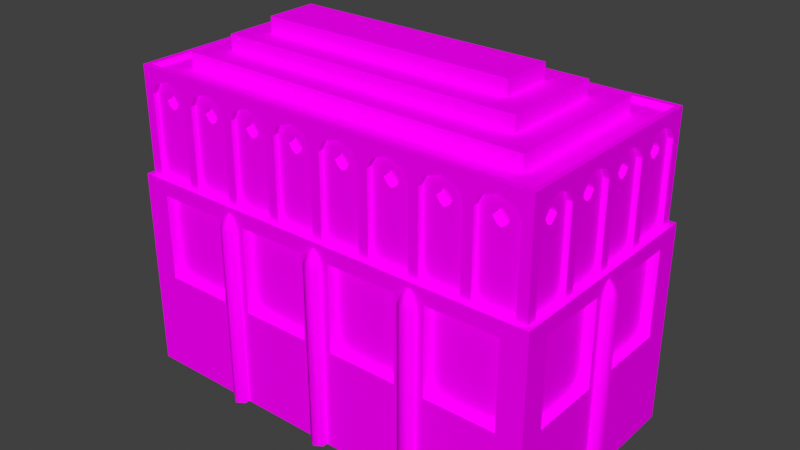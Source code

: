 # Source: mm_ex_c_b0.blend  (saved by Blender 3.6.11; exported with 4.5.12 LTS)
import bpy
from mathutils import Matrix  # noqa: F401  (used for matrix-valued properties, if any)

bpy.ops.wm.read_factory_settings(use_empty=True)
scene = bpy.context.scene
scene.name = 'Scene'

# ---- collections
col_collection = bpy.data.collections.new('Collection'); scene.collection.children.link(col_collection)

# ---- images (referenced by path relative to the original .blend; pixels are not part of the script)
import os
ASSET_DIR = os.environ.get("B2B_ASSET_DIR", "")  # directory of the original .blend (textures are referenced by path, not embedded)
HERE = os.path.dirname(os.path.abspath(__file__))  # packed textures are extracted next to this script under _unpacked/

def load_image(name, relpath, width, height, colorspace="sRGB"):
    """Load a texture the original file referenced (path relative to the .blend, or extracted next to this script)."""
    p = next((c for c in (os.path.join(HERE, relpath), os.path.join(ASSET_DIR, relpath)) if relpath and os.path.exists(c)), "")
    if p:
        img = bpy.data.images.load(p, check_existing=True)
        img.name = name
    else:  # same state as the original file: an image datablock whose file is absent (Cycles renders it pink)
        img = bpy.data.images.new(name, width, height)
        img.source = "FILE"
        img.filepath = "//" + (relpath or name)
    img.colorspace_settings.name = colorspace
    return img
img_tx_redoran_marble_white_dds = load_image('tx_redoran_marble_white.dds', 'tx_redoran_marble_white.dds', 1024, 1024, 'sRGB')
img_tx_a_glass_h00_dds = load_image('tx_a_glass_h00.dds', 'tx_glass_obsidian.dds', 1024, 1024, 'sRGB')
img_tx_s_forgebase_dds = load_image('tx_s_forgebase.dds', 'tx_s_forgebase.dds', 1024, 1024, 'sRGB')

# ---- materials (node trees are filled in below, after node groups)
mat_material_024 = bpy.data.materials.new('Material.024')
mat_material_024.alpha_threshold = 0.0
mat_material_024.use_transparency_overlap = False
mat_material_024.show_transparent_back = False
mat_material_024.use_backface_culling = True
mat_material_025 = bpy.data.materials.new('Material.025')
mat_material_025.alpha_threshold = 0.0
mat_material_025.use_transparency_overlap = False
mat_material_025.show_transparent_back = False
mat_material_025.use_backface_culling = True
mat_material_008 = bpy.data.materials.new('Material.008')
mat_material_008.alpha_threshold = 0.0
mat_material_008.use_transparency_overlap = False
mat_material_008.show_transparent_back = False
mat_material_008.use_backface_culling = True

# ---- node groups
ng_nodegroup_001 = bpy.data.node_groups.new('NodeGroup.001', 'ShaderNodeTree')
_s = ng_nodegroup_001.interface.new_socket(name='Color', in_out='OUTPUT', socket_type='NodeSocketColor')
_s.default_value = (0.0, 0.0, 0.0, 0.0)
_s = ng_nodegroup_001.interface.new_socket(name='Vector', in_out='INPUT', socket_type='NodeSocketVector')
_s.min_value = -1e+04
_s.max_value = 1e+04
_s = ng_nodegroup_001.interface.new_socket(name='Vector', in_out='INPUT', socket_type='NodeSocketVector')
_s.min_value = -1e+04
_s.max_value = 1e+04
_s = ng_nodegroup_001.interface.new_socket(name='Color1', in_out='INPUT', socket_type='NodeSocketColor')
_s.default_value = (1.0, 1.0, 1.0, 1.0)
_s = ng_nodegroup_001.interface.new_socket(name='Color2', in_out='INPUT', socket_type='NodeSocketColor')
_s.default_value = (1.0, 1.0, 1.0, 1.0)
_N = ng_nodegroup_001.nodes; _L = ng_nodegroup_001.links
n0 = _N.new('ShaderNodeMix'); n0.name = 'Mix.012'; n0.location = (-25, -12)
n0.width = 100
n0.hide = True
n0.data_type = 'RGBA'
n0.clamp_result = True
n1 = _N.new('NodeGroupOutput'); n1.name = 'Group Output'; n1.location = (100, 6)
n2 = _N.new('ShaderNodeVectorMath'); n2.name = 'Vector Math.009'; n2.location = (-160, 20)
n2.width = 100
n2.hide = True
n2.operation = 'MULTIPLY'
n3 = _N.new('NodeGroupInput'); n3.name = 'Group Input'; n3.location = (-340, 40)
_L.new(n3.outputs[0], n2.inputs[0])
_L.new(n3.outputs[1], n2.inputs[1])
_L.new(n2.outputs[0], n0.inputs[0])
_L.new(n3.outputs[2], n0.inputs[6])
_L.new(n3.outputs[3], n0.inputs[7])
_L.new(n0.outputs[2], n1.inputs[0])
n1.is_active_output = True
ng_mw_shader = bpy.data.node_groups.new('MW Shader', 'ShaderNodeTree')
_s = ng_mw_shader.interface.new_socket(name='Base Texture', in_out='INPUT', socket_type='NodeSocketColor')
_s.default_value = (1.0, 1.0, 1.0, 1.0)
_s = ng_mw_shader.interface.new_socket(name='Detail Texture', in_out='INPUT', socket_type='NodeSocketColor')
_s.default_value = (0.5, 0.5, 0.5, 1.0)
_s = ng_mw_shader.interface.new_socket(name='Dark Texture', in_out='INPUT', socket_type='NodeSocketColor')
_s.default_value = (1.0, 1.0, 1.0, 1.0)
_s = ng_mw_shader.interface.new_socket(name='Decal 0 Alpha', in_out='INPUT', socket_type='NodeSocketFloat')
_s.subtype = 'FACTOR'
_s.min_value = 0.0
_s.max_value = 1.0
_s = ng_mw_shader.interface.new_socket(name='Decal 0 Texture', in_out='INPUT', socket_type='NodeSocketColor')
_s.default_value = (1.0, 1.0, 1.0, 1.0)
_s = ng_mw_shader.interface.new_socket(name='Decal 1 Alpha', in_out='INPUT', socket_type='NodeSocketFloat')
_s.subtype = 'FACTOR'
_s.min_value = 0.0
_s.max_value = 1.0
_s = ng_mw_shader.interface.new_socket(name='Decal 1 Texture', in_out='INPUT', socket_type='NodeSocketColor')
_s.default_value = (1.0, 1.0, 1.0, 1.0)
_s = ng_mw_shader.interface.new_socket(name='Decal 2 Alpha', in_out='INPUT', socket_type='NodeSocketFloat')
_s.subtype = 'FACTOR'
_s.min_value = 0.0
_s.max_value = 1.0
_s = ng_mw_shader.interface.new_socket(name='Decal 2 Texture', in_out='INPUT', socket_type='NodeSocketColor')
_s.default_value = (1.0, 1.0, 1.0, 1.0)
_s = ng_mw_shader.interface.new_socket(name='Decal 3 Alpha', in_out='INPUT', socket_type='NodeSocketFloat')
_s.subtype = 'FACTOR'
_s.min_value = 0.0
_s.max_value = 1.0
_s = ng_mw_shader.interface.new_socket(name='Decal 3 Texture', in_out='INPUT', socket_type='NodeSocketColor')
_s.default_value = (1.0, 1.0, 1.0, 1.0)
_s = ng_mw_shader.interface.new_socket(name='Diffuse Alpha', in_out='INPUT', socket_type='NodeSocketFloat')
_s.default_value = 1.0
_s.min_value = 0.0
_s.max_value = 1.0
_s = ng_mw_shader.interface.new_socket(name='Ambient Color', in_out='INPUT', socket_type='NodeSocketColor')
_s.default_value = (1.0, 1.0, 1.0, 1.0)
_s = ng_mw_shader.interface.new_socket(name='Diffuse Color', in_out='INPUT', socket_type='NodeSocketColor')
_s.default_value = (1.0, 1.0, 1.0, 1.0)
_s = ng_mw_shader.interface.new_socket(name='Specular Color', in_out='INPUT', socket_type='NodeSocketColor')
_s = ng_mw_shader.interface.new_socket(name='Emissive Color', in_out='INPUT', socket_type='NodeSocketColor')
_s = ng_mw_shader.interface.new_socket(name='Glow Texture', in_out='INPUT', socket_type='NodeSocketColor')
_s = ng_mw_shader.interface.new_socket(name='Alpha Factor', in_out='INPUT', socket_type='NodeSocketFloat')
_s.min_value = -1e+04
_s.max_value = 1e+04
_s = ng_mw_shader.interface.new_socket(name='Base Alpha', in_out='INPUT', socket_type='NodeSocketFloat')
_s.default_value = 1.0
_s.min_value = 0.0
_s.max_value = 1.0
_s = ng_mw_shader.interface.new_socket(name='Dark Alpha', in_out='INPUT', socket_type='NodeSocketFloat')
_s.default_value = 1.0
_s.min_value = 0.0
_s.max_value = 1.0
_N = ng_mw_shader.nodes; _L = ng_mw_shader.links
n0 = _N.new('NodeFrame'); n0.name = 'Base, Detail, Dark'; n0.location = (210, 90)
n0.label = 'Base, Detail, Dark'
n0.width = 160
n0.label_size = 14
n1 = _N.new('NodeFrame'); n1.name = 'Diffuse'; n1.location = (570, -285)
n1.label = 'Diffuse'
n1.width = 300
n1.label_size = 14
n2 = _N.new('NodeFrame'); n2.name = 'Emissive'; n2.location = (570, -385)
n2.label = 'Emissive'
n2.width = 280
n2.label_size = 14
n3 = _N.new('NodeFrame'); n3.name = 'Decal'; n3.location = (390, -73)
n3.label = 'Decal'
n3.width = 160
n3.label_size = 14
n4 = _N.new('NodeFrame'); n4.name = 'Alpha'; n4.location = (570, -525)
n4.label = 'Alpha'
n4.width = 160
n4.label_size = 16
n5 = _N.new('ShaderNodeVectorMath'); n5.name = 'Vector Math'; n5.location = (30, -35)
n5.width = 100
n5.hide = True
n5.operation = 'MULTIPLY'
n6 = _N.new('ShaderNodeAddShader'); n6.name = 'Node.013'; n6.location = (960, -440)
n6.width = 100
n6.hide = True
n7 = _N.new('ShaderNodeMixShader'); n7.name = 'Node.016'; n7.location = (960, -480)
n7.width = 100
n7.hide = True
n8 = _N.new('ShaderNodeOutputMaterial'); n8.name = 'Node.017'; n8.location = (1100, -460)
n8.hide = True
n9 = _N.new('ShaderNodeRGBToBW'); n9.name = 'Node.009'; n9.location = (30, -35)
n9.width = 100
n9.hide = True
n10 = _N.new('ShaderNodeMix'); n10.name = 'Node.010'; n10.location = (30, -75)
n10.width = 100
n10.hide = True
n10.data_type = 'RGBA'
n10.blend_type = 'ADD'
n10.clamp_result = True
n11 = _N.new('ShaderNodeGroup'); n11.name = 'Alpha Blend'; n11.location = (30, -34)
n11.label = 'Alpha Blend'
n11.width = 100
n11.hide = True
n11.node_tree = ng_nodegroup_001
n12 = _N.new('ShaderNodeGroup'); n12.name = 'Alpha Blend.001'; n12.location = (30, -72)
n12.label = 'Alpha Blend'
n12.width = 100
n12.hide = True
n12.node_tree = ng_nodegroup_001
n13 = _N.new('ShaderNodeGroup'); n13.name = 'Alpha Blend.002'; n13.location = (30, -110)
n13.label = 'Alpha Blend'
n13.width = 100
n13.hide = True
n13.node_tree = ng_nodegroup_001
n14 = _N.new('ShaderNodeGroup'); n14.name = 'Alpha Blend.003'; n14.location = (30, -147)
n14.label = 'Alpha Blend'
n14.width = 100
n14.hide = True
n14.node_tree = ng_nodegroup_001
n15 = _N.new('ShaderNodeBsdfDiffuse'); n15.name = 'Node.012'; n15.location = (150, -35)
n15.width = 120
n15.hide = True
n16 = _N.new('ShaderNodeEmission'); n16.name = 'Node.011'; n16.location = (150, -35)
n16.width = 100
n16.hide = True
n17 = _N.new('ShaderNodeVectorMath'); n17.name = 'Vector Math.003'; n17.location = (30, -110)
n17.width = 100
n17.hide = True
n17.operation = 'MULTIPLY'
n18 = _N.new('ShaderNodeVectorMath'); n18.name = 'Vector Math.002'; n18.location = (30, -72)
n18.width = 100
n18.hide = True
n19 = _N.new('ShaderNodeVectorMath'); n19.name = 'Vector Math.001'; n19.location = (30, -35)
n19.width = 100
n19.hide = True
n19.operation = 'MULTIPLY'
n20 = _N.new('ShaderNodeMix'); n20.name = 'Mix'; n20.location = (30, -75)
n20.width = 100
n20.hide = True
n20.data_type = 'RGBA'
n20.blend_type = 'MULTIPLY'
n20.clamp_result = True
n20.inputs[0].default_value = 1.0
n21 = _N.new('ShaderNodeBsdfTransparent'); n21.name = 'Node.015'; n21.location = (30, -155)
n21.width = 100
n21.hide = True
n22 = _N.new('ShaderNodeMath'); n22.name = 'Node.014'; n22.location = (30, -115)
n22.width = 100
n22.hide = True
n22.operation = 'SUBTRACT'
n22.use_clamp = True
n22.inputs[2].default_value = 0.0
n23 = _N.new('ShaderNodeMix'); n23.name = 'Mix.001'; n23.location = (30, -35)
n23.width = 100
n23.hide = True
n23.data_type = 'RGBA'
n23.blend_type = 'MULTIPLY'
n23.clamp_result = True
n23.inputs[0].default_value = 1.0
n24 = _N.new('NodeGroupInput'); n24.name = 'Texture Alpha'; n24.location = (0, -60)
n5.parent = n1
n9.parent = n2
n10.parent = n2
n11.parent = n3
n12.parent = n3
n13.parent = n3
n14.parent = n3
n15.parent = n1
n16.parent = n2
n17.parent = n0
n18.parent = n0
n19.parent = n0
n20.parent = n4
n21.parent = n4
n22.parent = n4
n23.parent = n4
_L.new(n16.outputs[0], n6.inputs[0])
_L.new(n10.outputs[2], n16.inputs[0])
_L.new(n9.outputs[0], n10.inputs[0])
_L.new(n15.outputs[0], n6.inputs[1])
_L.new(n24.outputs[16], n10.inputs[6])
_L.new(n24.outputs[15], n9.inputs[0])
_L.new(n21.outputs[0], n7.inputs[2])
_L.new(n6.outputs[0], n7.inputs[1])
_L.new(n22.outputs[0], n7.inputs[0])
_L.new(n24.outputs[11], n20.inputs[7])
_L.new(n20.outputs[2], n22.inputs[1])
_L.new(n24.outputs[17], n22.inputs[0])
_L.new(n24.outputs[0], n19.inputs[0])
_L.new(n24.outputs[1], n19.inputs[1])
_L.new(n19.outputs[0], n18.inputs[0])
_L.new(n19.outputs[0], n18.inputs[1])
_L.new(n18.outputs[0], n17.inputs[0])
_L.new(n24.outputs[2], n17.inputs[1])
_L.new(n5.outputs[0], n15.inputs[0])
_L.new(n24.outputs[13], n5.inputs[1])
_L.new(n17.outputs[0], n11.inputs[2])
_L.new(n24.outputs[3], n11.inputs[0])
_L.new(n24.outputs[5], n12.inputs[0])
_L.new(n24.outputs[7], n13.inputs[0])
_L.new(n24.outputs[9], n14.inputs[0])
_L.new(n11.outputs[0], n12.inputs[2])
_L.new(n12.outputs[0], n13.inputs[2])
_L.new(n13.outputs[0], n14.inputs[2])
_L.new(n24.outputs[4], n11.inputs[3])
_L.new(n24.outputs[6], n12.inputs[3])
_L.new(n24.outputs[8], n13.inputs[3])
_L.new(n24.outputs[10], n14.inputs[3])
_L.new(n24.outputs[11], n11.inputs[1])
_L.new(n24.outputs[11], n12.inputs[1])
_L.new(n24.outputs[11], n13.inputs[1])
_L.new(n24.outputs[11], n14.inputs[1])
_L.new(n14.outputs[0], n5.inputs[0])
_L.new(n7.outputs[0], n8.inputs[0])
_L.new(n24.outputs[18], n23.inputs[6])
_L.new(n24.outputs[19], n23.inputs[7])
_L.new(n23.outputs[2], n20.inputs[6])
n8.is_active_output = True
ng_mw_inputs_021 = bpy.data.node_groups.new('MW Inputs.021', 'ShaderNodeTree')
_s = ng_mw_inputs_021.interface.new_socket(name='Base Texture', in_out='OUTPUT', socket_type='NodeSocketColor')
_s = ng_mw_inputs_021.interface.new_socket(name='Dark Texture', in_out='OUTPUT', socket_type='NodeSocketColor')
_s = ng_mw_inputs_021.interface.new_socket(name='Detail Texture', in_out='OUTPUT', socket_type='NodeSocketColor')
_s = ng_mw_inputs_021.interface.new_socket(name='Glow Texture', in_out='OUTPUT', socket_type='NodeSocketColor')
_s = ng_mw_inputs_021.interface.new_socket(name='Decal 0 Texture', in_out='OUTPUT', socket_type='NodeSocketColor')
_s = ng_mw_inputs_021.interface.new_socket(name='Decal 1 Texture', in_out='OUTPUT', socket_type='NodeSocketColor')
_s = ng_mw_inputs_021.interface.new_socket(name='Decal 2 Texture', in_out='OUTPUT', socket_type='NodeSocketColor')
_s = ng_mw_inputs_021.interface.new_socket(name='Decal 3 Texture', in_out='OUTPUT', socket_type='NodeSocketColor')
_s = ng_mw_inputs_021.interface.new_socket(name='Base Alpha', in_out='OUTPUT', socket_type='NodeSocketColor')
_s = ng_mw_inputs_021.interface.new_socket(name='Dark Alpha', in_out='OUTPUT', socket_type='NodeSocketColor')
_s = ng_mw_inputs_021.interface.new_socket(name='Decal 0 Alpha', in_out='OUTPUT', socket_type='NodeSocketColor')
_s = ng_mw_inputs_021.interface.new_socket(name='Decal 1 Alpha', in_out='OUTPUT', socket_type='NodeSocketColor')
_s = ng_mw_inputs_021.interface.new_socket(name='Decal 2 Alpha', in_out='OUTPUT', socket_type='NodeSocketColor')
_s = ng_mw_inputs_021.interface.new_socket(name='Decal 3 Alpha', in_out='OUTPUT', socket_type='NodeSocketColor')
_N = ng_mw_inputs_021.nodes; _L = ng_mw_inputs_021.links
n0 = _N.new('ShaderNodeTexImage'); n0.name = 'Base Texture'; n0.location = (0, 0)
n0.label = 'Base Texture'
n0.image = img_tx_redoran_marble_white_dds
n1 = _N.new('ShaderNodeTexImage'); n1.name = 'Dark Texture'; n1.location = (0, 0)
n1.label = 'Dark Texture'
n2 = _N.new('ShaderNodeTexImage'); n2.name = 'Detail Texture'; n2.location = (0, 0)
n2.label = 'Detail Texture'
n3 = _N.new('ShaderNodeTexImage'); n3.name = 'Glow Texture'; n3.location = (0, 0)
n3.label = 'Glow Texture'
n4 = _N.new('ShaderNodeTexImage'); n4.name = 'Decal 0 Texture'; n4.location = (0, 0)
n4.label = 'Decal 0 Texture'
n5 = _N.new('ShaderNodeTexImage'); n5.name = 'Decal 1 Texture'; n5.location = (0, 0)
n5.label = 'Decal 1 Texture'
n6 = _N.new('ShaderNodeTexImage'); n6.name = 'Decal 2 Texture'; n6.location = (0, 0)
n6.label = 'Decal 2 Texture'
n7 = _N.new('ShaderNodeTexImage'); n7.name = 'Decal 3 Texture'; n7.location = (0, 0)
n7.label = 'Decal 3 Texture'
n8 = _N.new('NodeGroupOutput'); n8.name = 'Group Output'; n8.location = (0, 0)
n9 = _N.new('ShaderNodeUVMap'); n9.name = 'UV Map'; n9.location = (0, 0)
n9.uv_map = 'UVMap'
n10 = _N.new('ShaderNodeVectorMath'); n10.name = 'Vector Math'; n10.location = (0, 0)
n10.operation = 'SUBTRACT'
n10.inputs[1].default_value = (0.5, 0.5, 0.5)
n11 = _N.new('ShaderNodeMapping'); n11.name = 'Mapping'; n11.location = (0, 0)
n12 = _N.new('ShaderNodeVectorMath'); n12.name = 'Vector Math.001'; n12.location = (0, 0)
n12.inputs[1].default_value = (0.5, 0.5, 0.5)
_L.new(n0.outputs[0], n8.inputs[0])
_L.new(n1.outputs[0], n8.inputs[1])
_L.new(n2.outputs[0], n8.inputs[2])
_L.new(n3.outputs[0], n8.inputs[3])
_L.new(n4.outputs[0], n8.inputs[4])
_L.new(n5.outputs[0], n8.inputs[5])
_L.new(n6.outputs[0], n8.inputs[6])
_L.new(n7.outputs[0], n8.inputs[7])
_L.new(n0.outputs[1], n8.inputs[8])
_L.new(n1.outputs[1], n8.inputs[9])
_L.new(n4.outputs[1], n8.inputs[10])
_L.new(n5.outputs[1], n8.inputs[11])
_L.new(n6.outputs[1], n8.inputs[12])
_L.new(n7.outputs[1], n8.inputs[13])
_L.new(n9.outputs[0], n10.inputs[0])
_L.new(n10.outputs[0], n11.inputs[0])
_L.new(n11.outputs[0], n12.inputs[0])
_L.new(n12.outputs[0], n0.inputs[0])
n8.is_active_output = True
ng_mw_inputs_022 = bpy.data.node_groups.new('MW Inputs.022', 'ShaderNodeTree')
_s = ng_mw_inputs_022.interface.new_socket(name='Base Texture', in_out='OUTPUT', socket_type='NodeSocketColor')
_s = ng_mw_inputs_022.interface.new_socket(name='Dark Texture', in_out='OUTPUT', socket_type='NodeSocketColor')
_s = ng_mw_inputs_022.interface.new_socket(name='Detail Texture', in_out='OUTPUT', socket_type='NodeSocketColor')
_s = ng_mw_inputs_022.interface.new_socket(name='Glow Texture', in_out='OUTPUT', socket_type='NodeSocketColor')
_s = ng_mw_inputs_022.interface.new_socket(name='Decal 0 Texture', in_out='OUTPUT', socket_type='NodeSocketColor')
_s = ng_mw_inputs_022.interface.new_socket(name='Decal 1 Texture', in_out='OUTPUT', socket_type='NodeSocketColor')
_s = ng_mw_inputs_022.interface.new_socket(name='Decal 2 Texture', in_out='OUTPUT', socket_type='NodeSocketColor')
_s = ng_mw_inputs_022.interface.new_socket(name='Decal 3 Texture', in_out='OUTPUT', socket_type='NodeSocketColor')
_s = ng_mw_inputs_022.interface.new_socket(name='Base Alpha', in_out='OUTPUT', socket_type='NodeSocketColor')
_s = ng_mw_inputs_022.interface.new_socket(name='Dark Alpha', in_out='OUTPUT', socket_type='NodeSocketColor')
_s = ng_mw_inputs_022.interface.new_socket(name='Decal 0 Alpha', in_out='OUTPUT', socket_type='NodeSocketColor')
_s = ng_mw_inputs_022.interface.new_socket(name='Decal 1 Alpha', in_out='OUTPUT', socket_type='NodeSocketColor')
_s = ng_mw_inputs_022.interface.new_socket(name='Decal 2 Alpha', in_out='OUTPUT', socket_type='NodeSocketColor')
_s = ng_mw_inputs_022.interface.new_socket(name='Decal 3 Alpha', in_out='OUTPUT', socket_type='NodeSocketColor')
_N = ng_mw_inputs_022.nodes; _L = ng_mw_inputs_022.links
n0 = _N.new('ShaderNodeTexImage'); n0.name = 'Base Texture'; n0.location = (0, 0)
n0.label = 'Base Texture'
n0.image = img_tx_a_glass_h00_dds
n1 = _N.new('ShaderNodeTexImage'); n1.name = 'Dark Texture'; n1.location = (0, 0)
n1.label = 'Dark Texture'
n2 = _N.new('ShaderNodeTexImage'); n2.name = 'Detail Texture'; n2.location = (0, 0)
n2.label = 'Detail Texture'
n3 = _N.new('ShaderNodeTexImage'); n3.name = 'Glow Texture'; n3.location = (0, 0)
n3.label = 'Glow Texture'
n4 = _N.new('ShaderNodeTexImage'); n4.name = 'Decal 0 Texture'; n4.location = (0, 0)
n4.label = 'Decal 0 Texture'
n5 = _N.new('ShaderNodeTexImage'); n5.name = 'Decal 1 Texture'; n5.location = (0, 0)
n5.label = 'Decal 1 Texture'
n6 = _N.new('ShaderNodeTexImage'); n6.name = 'Decal 2 Texture'; n6.location = (0, 0)
n6.label = 'Decal 2 Texture'
n7 = _N.new('ShaderNodeTexImage'); n7.name = 'Decal 3 Texture'; n7.location = (0, 0)
n7.label = 'Decal 3 Texture'
n8 = _N.new('NodeGroupOutput'); n8.name = 'Group Output'; n8.location = (0, 0)
n9 = _N.new('ShaderNodeUVMap'); n9.name = 'UV Map'; n9.location = (0, 0)
n9.uv_map = 'UVMap'
n10 = _N.new('ShaderNodeVectorMath'); n10.name = 'Vector Math'; n10.location = (0, 0)
n10.operation = 'SUBTRACT'
n10.inputs[1].default_value = (0.5, 0.5, 0.5)
n11 = _N.new('ShaderNodeMapping'); n11.name = 'Mapping'; n11.location = (0, 0)
n12 = _N.new('ShaderNodeVectorMath'); n12.name = 'Vector Math.001'; n12.location = (0, 0)
n12.inputs[1].default_value = (0.5, 0.5, 0.5)
_L.new(n0.outputs[0], n8.inputs[0])
_L.new(n1.outputs[0], n8.inputs[1])
_L.new(n2.outputs[0], n8.inputs[2])
_L.new(n3.outputs[0], n8.inputs[3])
_L.new(n4.outputs[0], n8.inputs[4])
_L.new(n5.outputs[0], n8.inputs[5])
_L.new(n6.outputs[0], n8.inputs[6])
_L.new(n7.outputs[0], n8.inputs[7])
_L.new(n0.outputs[1], n8.inputs[8])
_L.new(n1.outputs[1], n8.inputs[9])
_L.new(n4.outputs[1], n8.inputs[10])
_L.new(n5.outputs[1], n8.inputs[11])
_L.new(n6.outputs[1], n8.inputs[12])
_L.new(n7.outputs[1], n8.inputs[13])
_L.new(n9.outputs[0], n10.inputs[0])
_L.new(n10.outputs[0], n11.inputs[0])
_L.new(n11.outputs[0], n12.inputs[0])
_L.new(n12.outputs[0], n0.inputs[0])
n8.is_active_output = True
ng_mw_inputs_023 = bpy.data.node_groups.new('MW Inputs.023', 'ShaderNodeTree')
_s = ng_mw_inputs_023.interface.new_socket(name='Base Texture', in_out='OUTPUT', socket_type='NodeSocketColor')
_s = ng_mw_inputs_023.interface.new_socket(name='Dark Texture', in_out='OUTPUT', socket_type='NodeSocketColor')
_s = ng_mw_inputs_023.interface.new_socket(name='Detail Texture', in_out='OUTPUT', socket_type='NodeSocketColor')
_s = ng_mw_inputs_023.interface.new_socket(name='Glow Texture', in_out='OUTPUT', socket_type='NodeSocketColor')
_s = ng_mw_inputs_023.interface.new_socket(name='Decal 0 Texture', in_out='OUTPUT', socket_type='NodeSocketColor')
_s = ng_mw_inputs_023.interface.new_socket(name='Decal 1 Texture', in_out='OUTPUT', socket_type='NodeSocketColor')
_s = ng_mw_inputs_023.interface.new_socket(name='Decal 2 Texture', in_out='OUTPUT', socket_type='NodeSocketColor')
_s = ng_mw_inputs_023.interface.new_socket(name='Decal 3 Texture', in_out='OUTPUT', socket_type='NodeSocketColor')
_s = ng_mw_inputs_023.interface.new_socket(name='Base Alpha', in_out='OUTPUT', socket_type='NodeSocketColor')
_s = ng_mw_inputs_023.interface.new_socket(name='Dark Alpha', in_out='OUTPUT', socket_type='NodeSocketColor')
_s = ng_mw_inputs_023.interface.new_socket(name='Decal 0 Alpha', in_out='OUTPUT', socket_type='NodeSocketColor')
_s = ng_mw_inputs_023.interface.new_socket(name='Decal 1 Alpha', in_out='OUTPUT', socket_type='NodeSocketColor')
_s = ng_mw_inputs_023.interface.new_socket(name='Decal 2 Alpha', in_out='OUTPUT', socket_type='NodeSocketColor')
_s = ng_mw_inputs_023.interface.new_socket(name='Decal 3 Alpha', in_out='OUTPUT', socket_type='NodeSocketColor')
_N = ng_mw_inputs_023.nodes; _L = ng_mw_inputs_023.links
n0 = _N.new('ShaderNodeTexImage'); n0.name = 'Base Texture'; n0.location = (0, 0)
n0.label = 'Base Texture'
n0.image = img_tx_s_forgebase_dds
n1 = _N.new('ShaderNodeTexImage'); n1.name = 'Dark Texture'; n1.location = (0, 0)
n1.label = 'Dark Texture'
n2 = _N.new('ShaderNodeTexImage'); n2.name = 'Detail Texture'; n2.location = (0, 0)
n2.label = 'Detail Texture'
n3 = _N.new('ShaderNodeTexImage'); n3.name = 'Glow Texture'; n3.location = (0, 0)
n3.label = 'Glow Texture'
n4 = _N.new('ShaderNodeTexImage'); n4.name = 'Decal 0 Texture'; n4.location = (0, 0)
n4.label = 'Decal 0 Texture'
n5 = _N.new('ShaderNodeTexImage'); n5.name = 'Decal 1 Texture'; n5.location = (0, 0)
n5.label = 'Decal 1 Texture'
n6 = _N.new('ShaderNodeTexImage'); n6.name = 'Decal 2 Texture'; n6.location = (0, 0)
n6.label = 'Decal 2 Texture'
n7 = _N.new('ShaderNodeTexImage'); n7.name = 'Decal 3 Texture'; n7.location = (0, 0)
n7.label = 'Decal 3 Texture'
n8 = _N.new('NodeGroupOutput'); n8.name = 'Group Output'; n8.location = (0, 0)
n9 = _N.new('ShaderNodeUVMap'); n9.name = 'UV Map'; n9.location = (0, 0)
n9.uv_map = 'UVMap'
n10 = _N.new('ShaderNodeVectorMath'); n10.name = 'Vector Math'; n10.location = (0, 0)
n10.operation = 'SUBTRACT'
n10.inputs[1].default_value = (0.5, 0.5, 0.5)
n11 = _N.new('ShaderNodeMapping'); n11.name = 'Mapping'; n11.location = (0, 0)
n12 = _N.new('ShaderNodeVectorMath'); n12.name = 'Vector Math.001'; n12.location = (0, 0)
n12.inputs[1].default_value = (0.5, 0.5, 0.5)
_L.new(n0.outputs[0], n8.inputs[0])
_L.new(n1.outputs[0], n8.inputs[1])
_L.new(n2.outputs[0], n8.inputs[2])
_L.new(n3.outputs[0], n8.inputs[3])
_L.new(n4.outputs[0], n8.inputs[4])
_L.new(n5.outputs[0], n8.inputs[5])
_L.new(n6.outputs[0], n8.inputs[6])
_L.new(n7.outputs[0], n8.inputs[7])
_L.new(n0.outputs[1], n8.inputs[8])
_L.new(n1.outputs[1], n8.inputs[9])
_L.new(n4.outputs[1], n8.inputs[10])
_L.new(n5.outputs[1], n8.inputs[11])
_L.new(n6.outputs[1], n8.inputs[12])
_L.new(n7.outputs[1], n8.inputs[13])
_L.new(n9.outputs[0], n10.inputs[0])
_L.new(n10.outputs[0], n11.inputs[0])
_L.new(n11.outputs[0], n12.inputs[0])
_L.new(n12.outputs[0], n0.inputs[0])
n8.is_active_output = True

# ---- material node trees
mat_material_024.use_nodes = True; mat_material_024.node_tree.nodes.clear()
_N = mat_material_024.node_tree.nodes; _L = mat_material_024.node_tree.links
n0 = _N.new('ShaderNodeGroup'); n0.name = 'MW Shader'; n0.location = (0, 0)
n0.label = 'MW Shader'
n0.node_tree = ng_mw_shader
n0.inputs[1].default_value = (0.5, 0.5, 0.5, 1.0)
n0.inputs[2].default_value = (1.0, 1.0, 1.0, 1.0)
n0.inputs[3].default_value = 0.0
n0.inputs[4].default_value = (1.0, 1.0, 1.0, 1.0)
n0.inputs[5].default_value = 0.0
n0.inputs[6].default_value = (1.0, 1.0, 1.0, 1.0)
n0.inputs[7].default_value = 0.0
n0.inputs[8].default_value = (1.0, 1.0, 1.0, 1.0)
n0.inputs[9].default_value = 0.0
n0.inputs[10].default_value = (1.0, 1.0, 1.0, 1.0)
n0.inputs[11].default_value = 1.0
n0.inputs[12].default_value = (1.0, 1.0, 1.0, 1.0)
n0.inputs[13].default_value = (1.0, 1.0, 1.0, 1.0)
n0.inputs[14].default_value = (0.0, 0.0, 0.0, 1.0)
n0.inputs[15].default_value = (0.0, 0.0, 0.0, 1.0)
n0.inputs[16].default_value = (0.0, 0.0, 0.0, 1.0)
n0.inputs[17].default_value = 0.0
n0.inputs[19].default_value = 1.0
n1 = _N.new('ShaderNodeGroup'); n1.name = 'MW Inputs'; n1.location = (-200, 0)
n1.label = 'MW Inputs'
n1.node_tree = ng_mw_inputs_021
n2 = _N.new('ShaderNodeVertexColor'); n2.name = 'Vertex Color'; n2.location = (-200, -400)
n2.label = 'Vertex Color'
n2.layer_name = 'Col'
_L.new(n1.outputs[0], n0.inputs[0])
_L.new(n1.outputs[8], n0.inputs[18])
mat_material_025.use_nodes = True; mat_material_025.node_tree.nodes.clear()
_N = mat_material_025.node_tree.nodes; _L = mat_material_025.node_tree.links
n0 = _N.new('ShaderNodeGroup'); n0.name = 'MW Shader'; n0.location = (0, 0)
n0.label = 'MW Shader'
n0.node_tree = ng_mw_shader
n0.inputs[1].default_value = (0.5, 0.5, 0.5, 1.0)
n0.inputs[2].default_value = (1.0, 1.0, 1.0, 1.0)
n0.inputs[3].default_value = 0.0
n0.inputs[4].default_value = (1.0, 1.0, 1.0, 1.0)
n0.inputs[5].default_value = 0.0
n0.inputs[6].default_value = (1.0, 1.0, 1.0, 1.0)
n0.inputs[7].default_value = 0.0
n0.inputs[8].default_value = (1.0, 1.0, 1.0, 1.0)
n0.inputs[9].default_value = 0.0
n0.inputs[10].default_value = (1.0, 1.0, 1.0, 1.0)
n0.inputs[11].default_value = 1.0
n0.inputs[12].default_value = (1.0, 1.0, 1.0, 1.0)
n0.inputs[13].default_value = (1.0, 1.0, 1.0, 1.0)
n0.inputs[14].default_value = (0.0, 0.0, 0.0, 1.0)
n0.inputs[15].default_value = (0.0, 0.0, 0.0, 1.0)
n0.inputs[16].default_value = (0.0, 0.0, 0.0, 1.0)
n0.inputs[17].default_value = 0.0
n0.inputs[19].default_value = 1.0
n1 = _N.new('ShaderNodeGroup'); n1.name = 'MW Inputs'; n1.location = (-200, 0)
n1.label = 'MW Inputs'
n1.node_tree = ng_mw_inputs_022
n2 = _N.new('ShaderNodeVertexColor'); n2.name = 'Vertex Color'; n2.location = (-200, -400)
n2.label = 'Vertex Color'
_L.new(n1.outputs[0], n0.inputs[0])
_L.new(n1.outputs[8], n0.inputs[18])
mat_material_008.use_nodes = True; mat_material_008.node_tree.nodes.clear()
_N = mat_material_008.node_tree.nodes; _L = mat_material_008.node_tree.links
n0 = _N.new('ShaderNodeGroup'); n0.name = 'MW Shader'; n0.location = (0, 0)
n0.label = 'MW Shader'
n0.node_tree = ng_mw_shader
n0.inputs[1].default_value = (0.5, 0.5, 0.5, 1.0)
n0.inputs[2].default_value = (1.0, 1.0, 1.0, 1.0)
n0.inputs[3].default_value = 0.0
n0.inputs[4].default_value = (1.0, 1.0, 1.0, 1.0)
n0.inputs[5].default_value = 0.0
n0.inputs[6].default_value = (1.0, 1.0, 1.0, 1.0)
n0.inputs[7].default_value = 0.0
n0.inputs[8].default_value = (1.0, 1.0, 1.0, 1.0)
n0.inputs[9].default_value = 0.0
n0.inputs[10].default_value = (1.0, 1.0, 1.0, 1.0)
n0.inputs[11].default_value = 1.0
n0.inputs[12].default_value = (1.0, 1.0, 1.0, 1.0)
n0.inputs[13].default_value = (1.0, 1.0, 1.0, 1.0)
n0.inputs[14].default_value = (0.0, 0.0, 0.0, 1.0)
n0.inputs[15].default_value = (0.0, 0.0, 0.0, 1.0)
n0.inputs[16].default_value = (0.0, 0.0, 0.0, 1.0)
n0.inputs[17].default_value = 0.0
n0.inputs[19].default_value = 1.0
n1 = _N.new('ShaderNodeGroup'); n1.name = 'MW Inputs'; n1.location = (-200, 0)
n1.label = 'MW Inputs'
n1.node_tree = ng_mw_inputs_023
n2 = _N.new('ShaderNodeVertexColor'); n2.name = 'Vertex Color'; n2.location = (-200, -400)
n2.label = 'Vertex Color'
_L.new(n1.outputs[0], n0.inputs[0])
_L.new(n1.outputs[8], n0.inputs[18])

# ---- world
world_world = bpy.data.worlds.new('World'); scene.world = world_world
world_world.use_nodes = True; world_world.node_tree.nodes.clear()
_N = world_world.node_tree.nodes; _L = world_world.node_tree.links
n0 = _N.new('ShaderNodeOutputWorld'); n0.name = 'World Output'; n0.location = (300, 300)
n1 = _N.new('ShaderNodeBackground'); n1.name = 'Background'; n1.location = (10, 300)
n1.inputs[0].default_value = (0.05088, 0.05088, 0.05088, 1.0)
_L.new(n1.outputs[0], n0.inputs[0])
n0.is_active_output = True
world_world.color = (0.05088, 0.05088, 0.05088)
world_world.use_sun_shadow = False
world_world.sun_shadow_jitter_overblur = 0.0

# ---- meshes
me_cube_008 = bpy.data.meshes.new('Cube.008')
me_cube_008.from_pydata([(4.0, 1.7, -0.01742), (0.3, 2.0, -0.01742), (0.0, 2.0, 4.0), (4.0, 0.0, 4.0), (4.2, 1.7, -0.01742), (3.7, 2.0, -0.01742), (4.2, 1.7, -0.01742), (2.3, 2.0, -0.01742), (2.3, 2.0, 1.7), (1.7, 2.0, -0.01742), (1.7, 2.0, 1.7), (0.3, 2.0, -0.01742), (0.3, 2.0, 1.7), (4.0, 1.7, 1.7), (4.0, 0.3, -0.01742), (4.0, 0.3, 1.7), (2.3, 2.0, 1.7), (3.7, 2.0, 1.7), (3.7, 2.0, -0.01742), (2.3, 2.0, -0.01742), (4.0, 2.0, 4.001), (4.0, 0.5, 2.0), (1.5, 2.0, 1.999), (0.5, 2.0, 1.999), (2.5, 2.0, 1.999), (4.0, 1.5, 2.0), (3.5, 2.0, 4.002), (3.5, 2.0, 2.001), (4.0, 0.1, 2.0), (1.9, 2.0, 1.999), (0.9, 2.0, 1.999), (2.9, 2.0, 1.999), (4.0, 1.1, 2.0), (3.9, 2.0, 2.003), (4.0, 0.9, 2.0), (1.1, 2.0, 2.004), (0.1, 2.0, 1.999), (2.1, 2.0, 1.999), (4.0, 1.9, 2.0), (3.1, 2.0, 2.0), (0.3, 2.2, -0.01742), (0.15, 2.2, -0.01742), (4.2, 1.7, 1.7), (4.0, 1.5, 3.9), (2.5, 2.0, 3.9), (0.5, 2.0, 3.9), (1.5, 2.0, 3.9), (4.0, 0.5, 3.9), (4.0, 0.9, 3.599), (1.1, 2.0, 3.604), (0.1, 2.0, 3.599), (2.1, 2.0, 3.599), (4.0, 1.9, 3.599), (3.1, 2.0, 3.601), (4.0, 1.1, 3.599), (2.9, 2.0, 3.599), (0.9, 2.0, 3.599), (1.9, 2.0, 3.599), (4.0, 0.1, 3.599), (3.8, 2.0, 3.8), (3.2, 2.0, 3.8), (1.8, 2.0, 3.8), (0.8, 2.0, 3.8), (2.8, 2.0, 3.8), (1.225, 2.0, 3.802), (0.2, 2.0, 3.8), (2.2, 2.0, 3.8), (4.0, 0.2, 3.8), (4.0, 1.2, 3.8), (4.0, 0.8, 3.8), (4.0, 1.8, 3.8), (4.0, 0.9, 3.5), (1.1, 2.0, 3.503), (0.1, 2.0, 3.499), (2.1, 2.0, 3.499), (4.0, 1.9, 3.499), (3.1, 2.0, 3.5), (3.9, 2.0, 3.502), (4.0, 1.1, 3.499), (2.9, 2.0, 3.499), (0.9, 2.0, 3.499), (1.9, 2.0, 3.499), (4.0, 0.1, 3.5), (3.5, 2.0, 3.651), (4.0, 1.5, 3.65), (2.5, 2.0, 3.65), (0.5, 2.0, 3.65), (1.5, 2.0, 3.65), (4.0, 0.5, 3.65), (3.35, 2.0, 3.501), (4.0, 1.65, 3.5), (2.35, 2.0, 3.5), (0.35, 2.0, 3.5), (1.35, 2.0, 3.501), (4.0, 0.65, 3.5), (3.65, 2.0, 3.501), (4.0, 1.35, 3.5), (2.65, 2.0, 3.5), (0.65, 2.0, 3.5), (1.65, 2.0, 3.5), (4.0, 0.35, 3.5), (3.5, 2.0, 3.351), (4.0, 1.5, 3.35), (2.5, 2.0, 3.35), (0.5, 2.0, 3.35), (1.5, 2.0, 3.35), (4.0, 0.5, 3.35), (4.0, 0.4167, 3.4), (1.583, 2.0, 3.4), (0.5833, 2.0, 3.4), (2.583, 2.0, 3.4), (4.0, 1.417, 3.4), (3.583, 2.0, 3.401), (4.0, 0.5833, 3.4), (1.417, 2.0, 3.4), (0.4167, 2.0, 3.4), (2.417, 2.0, 3.4), (4.0, 1.583, 3.4), (3.417, 2.0, 3.401), (3.417, 2.0, 3.6), (4.0, 1.583, 3.6), (2.417, 2.0, 3.6), (0.4167, 2.0, 3.6), (1.417, 2.0, 3.6), (4.0, 0.5833, 3.6), (3.583, 2.0, 3.601), (4.0, 1.417, 3.6), (2.583, 2.0, 3.6), (0.5833, 2.0, 3.6), (1.583, 2.0, 3.6), (4.0, 0.4167, 3.6), (0.0, 2.1, 3.599), (0.0, 2.1, 1.999), (1.7, 2.0, -0.01742), (3.5, 1.9, 3.651), (1.9, 2.1, 1.999), (2.0, 2.1, 3.599), (0.9, 2.1, 1.999), (1.0, 2.1, 3.599), (2.9, 2.1, 1.999), (3.0, 2.1, 3.599), (3.9, 2.1, 2.001), (1.1, 2.1, 2.004), (0.1, 2.1, 1.999), (2.1, 2.1, 1.999), (3.1, 2.1, 2.0), (0.0, 2.1, 4.0), (1.1, 2.1, 3.503), (0.1, 2.1, 3.499), (2.1, 2.1, 3.499), (3.1, 2.1, 3.5), (3.9, 2.1, 3.502), (2.9, 2.1, 3.499), (0.9, 2.1, 3.499), (1.9, 2.1, 3.499), (3.5, 2.1, 3.9), (2.5, 2.1, 3.9), (0.5, 2.1, 3.9), (1.5, 2.1, 3.9), (1.1, 2.1, 3.604), (0.1, 2.1, 3.599), (2.1, 2.1, 3.599), (3.1, 2.1, 3.601), (3.9, 2.1, 3.603), (2.9, 2.1, 3.599), (0.9, 2.1, 3.599), (1.9, 2.1, 3.599), (1.8, 2.1, 3.8), (0.8, 2.1, 3.8), (2.8, 2.1, 3.8), (3.8, 2.1, 3.8), (1.225, 2.1, 3.802), (0.2, 2.1, 3.8), (2.2, 2.1, 3.8), (3.2, 2.1, 3.8), (0.0, 2.2, 1.999), (3.7, 2.2, 1.7), (2.3, 2.2, -0.01742), (1.7, 2.2, 1.7), (2.3, 2.2, 1.7), (1.7, 2.2, -0.01742), (0.3, 2.2, 1.7), (1.9, 2.2, 1.999), (2.0, 2.2, 1.999), (0.9, 2.2, 1.999), (2.9, 2.2, 1.999), (1.1, 2.2, 2.004), (1.5, 2.2, 1.999), (0.1, 2.2, 1.999), (0.5, 2.2, 1.999), (2.1, 2.2, 1.999), (2.5, 2.2, 1.999), (3.1, 2.2, 2.0), (3.5, 1.9, 3.501), (2.5, 1.9, 3.65), (2.5, 1.9, 3.5), (0.5, 1.9, 3.65), (0.5, 1.9, 3.5), (1.5, 1.9, 3.65), (1.5, 1.9, 3.5), (3.35, 1.9, 3.501), (2.35, 1.9, 3.5), (0.35, 1.9, 3.5), (1.35, 1.9, 3.501), (3.65, 1.9, 3.501), (2.65, 1.9, 3.5), (0.65, 1.9, 3.5), (1.65, 1.9, 3.5), (3.5, 1.9, 3.351), (2.5, 1.9, 3.35), (0.5, 1.9, 3.35), (1.5, 1.9, 3.35), (1.583, 1.9, 3.4), (0.5833, 1.9, 3.4), (2.583, 1.9, 3.4), (3.583, 1.9, 3.401), (1.417, 1.9, 3.4), (0.4167, 1.9, 3.4), (2.417, 1.9, 3.4), (3.417, 1.9, 3.401), (3.417, 1.9, 3.6), (2.417, 1.9, 3.6), (0.4167, 1.9, 3.6), (1.417, 1.9, 3.6), (3.583, 1.9, 3.601), (2.583, 1.9, 3.6), (0.5833, 1.9, 3.6), (1.583, 1.9, 3.6), (4.1, 0.0, 4.0), (2.3, 2.0, -0.01742), (4.1, 0.0, 3.599), (4.1, 0.0, 2.0), (4.1, 0.1, 2.0), (4.1, 2.1, 2.0), (4.1, 1.1, 2.0), (4.1, 1.0, 3.599), (4.1, 0.9, 2.0), (4.1, 1.9, 2.0), (4.1, 2.1, 3.602), (4.1, 2.0, 3.602), (4.1, 0.9, 3.5), (4.1, 1.9, 3.499), (4.1, 1.1, 3.499), (4.1, 0.1, 3.5), (4.1, 1.5, 3.9), (4.1, 0.5, 3.9), (4.1, 0.9, 3.599), (4.1, 1.9, 3.599), (4.1, 1.1, 3.599), (4.1, 0.1, 3.599), (4.1, 0.2, 3.8), (4.1, 1.2, 3.8), (4.1, 0.8, 3.8), (4.1, 1.8, 3.8), (4.2, 0.1, 2.0), (4.2, 0.0, 2.0), (4.2, 0.3, 1.7), (4.2, 0.3, -0.01742), (4.2, 2.1, 2.0), (4.2, 1.1, 2.0), (4.2, 0.9, 2.0), (4.2, 0.5, 2.0), (4.2, 1.9, 2.0), (4.2, 2.2, 1.7), (4.2, 2.2, -0.01742), (4.2, 2.2, 2.0), (4.0, 0.0, 4.0), (3.5, 0.0, 4.0), (0.0, 1.5, 4.0), (3.5, 1.5, 4.0), (3.5, 0.0, 4.3), (3.0, 0.0, 4.3), (0.0, 1.0, 4.3), (3.5, 1.0, 4.3), (3.0, 1.0, 4.3), (0.0, 1.5, 4.3), (3.5, 1.5, 4.3), (2.5, 0.0, 4.9), (0.0, 0.0, 4.9), (2.5, 0.0, 4.6), (0.0, 0.5, 4.6), (0.0, 1.0, 4.6), (3.0, 0.5, 4.6), (3.0, 0.0, 4.6), (3.0, 1.0, 4.6), (2.5, 0.5, 4.6), (0.0, 0.5, 4.9), (2.5, 0.5, 4.9), (3.9, 1.5, 3.65), (3.9, 1.5, 3.5), (3.9, 0.5, 3.65), (3.9, 0.5, 3.5), (3.9, 1.65, 3.5), (3.9, 0.65, 3.5), (3.9, 1.35, 3.5), (3.9, 0.35, 3.5), (3.9, 1.5, 3.35), (3.9, 0.5, 3.35), (3.9, 0.4167, 3.4), (3.9, 1.417, 3.4), (3.9, 0.5833, 3.4), (3.9, 1.583, 3.4), (3.9, 1.583, 3.6), (3.9, 0.5833, 3.6), (3.9, 1.417, 3.6), (3.9, 0.4167, 3.6), (1.7, 2.2, -0.01742), (4.2, 2.2, -2.0), (3.7, 2.2, -0.01742), (1.85, 2.2, 1.6), (2.15, 2.2, 1.6), (2.0, 2.2, 1.9), (2.15, 2.2, -0.01742), (1.85, 2.2, -0.01742), (1.925, 2.2, 1.8), (2.075, 2.2, 1.8), (2.15, 2.2, -2.0), (1.85, 2.2, -2.0), (1.85, 2.3, 1.6), (2.15, 2.3, -2.0), (2.0, 2.4, -2.0), (2.15, 2.3, 1.6), (2.0, 2.4, 1.6), (1.925, 2.3, 1.8), (2.075, 2.3, 1.8), (2.0, 2.3, 1.8), (1.85, 2.3, -2.0), (0.0, 2.2, 1.9), (0.15, 2.2, 1.6), (0.075, 2.2, 1.8), (0.15, 2.2, -0.01742), (0.15, 2.2, -2.0), (0.15, 2.2, -0.01742), (0.15, 2.2, -1.017), (0.15, 2.2, 1.6), (0.075, 2.2, 1.8), (0.0, 2.2, 1.9), (0.15, 2.2, -2.0), (0.15, 2.2, 1.6), (0.075, 2.2, 1.8), (0.0, 2.2, 1.9), (0.0, 2.4, -0.01742), (0.0, 2.4, 1.6), (0.15, 2.3, -2.0), (0.0, 2.4, -2.0), (0.15, 2.312, 1.6), (0.075, 2.3, 1.8), (0.0, 2.3, 1.8), (4.2, 0.0, 1.9), (4.2, 0.15, 1.6), (4.2, 0.15, -0.01742), (4.2, 0.15, -2.0), (4.2, 0.075, 1.8), (4.4, 0.0, 1.6), (4.3, 0.15, 1.6), (4.4, 0.0, -2.0), (4.3, 0.15, -2.0), (4.3, 0.075, 1.8), (4.3, 0.0, 1.8), (4.0, 2.0, 4.1), (4.1, 2.0, 4.1), (4.0, 0.0, 4.1), (0.0002871, 2.0, 4.099), (0.0002871, 2.1, 4.099), (3.9, 2.1, 4.103), (4.1, 1.9, 4.1), (3.9, 2.0, 3.6), (4.1, 1.0, 4.1), (3.5, 2.0, 3.9), (2.0, 2.1, 4.099), (1.0, 2.1, 4.099), (3.0, 2.1, 4.099), (4.1, 0.0, 4.1), (4.1, 2.1, 4.102)], [(6, 4)], [(47, 69, 252, 245), (32, 78, 242, 234), (55, 63, 169, 164), (63, 44, 156, 169), (11, 12, 10, 9), (0, 13, 15, 14), (308, 5, 17, 176), (7, 8, 16, 19), (19, 16, 17, 5, 229), (11, 9, 133, 1), (56, 62, 168, 165), (62, 45, 157, 168), (78, 54, 248, 242), (70, 52, 247, 253), (57, 61, 167, 166), (61, 46, 158, 167), (81, 57, 166, 154), (60, 53, 162, 174), (69, 48, 246, 252), (80, 56, 165, 153), (29, 81, 154, 135), (88, 47, 67, 58, 82, 100, 130), (87, 46, 61, 57, 81, 99, 129), (86, 45, 62, 56, 80, 98, 128), (85, 44, 63, 55, 79, 97, 127), (84, 43, 68, 54, 78, 96, 126), (79, 55, 164, 152), (30, 80, 153, 137), (102, 117, 301, 296), (103, 116, 218, 209), (129, 99, 207, 227), (118, 89, 200, 219), (88, 130, 305, 290), (104, 115, 217, 210), (372, 228, 230, 249, 250, 245, 252, 246, 235, 367), (31, 79, 152, 139), (59, 368, 155, 170), (75, 38, 237, 241), (68, 43, 244, 251), (128, 98, 206, 226), (94, 124, 303, 293), (105, 114, 216, 211), (127, 97, 205, 225), (116, 91, 201, 218), (107, 106, 297, 298), (87, 129, 227, 198), (130, 100, 295, 305), (115, 92, 202, 217), (95, 112, 215, 204), (86, 128, 226, 196), (113, 94, 293, 300), (21, 106, 107, 100, 82, 28), (22, 105, 108, 99, 81, 29), (23, 104, 109, 98, 80, 30), (24, 103, 110, 97, 79, 31), (25, 102, 111, 96, 78, 32), (27, 101, 112, 95, 77, 33), (34, 71, 94, 113, 106, 21), (35, 72, 93, 114, 105, 22), (36, 73, 92, 115, 104, 23), (37, 74, 91, 116, 103, 24), (38, 75, 90, 117, 102, 25), (39, 76, 89, 118, 101, 27), (75, 52, 70, 43, 84, 120, 90), (74, 51, 66, 44, 85, 121, 91), (73, 50, 65, 45, 86, 122, 92), (72, 49, 64, 46, 87, 123, 93), (71, 48, 69, 47, 88, 124, 94), (125, 95, 204, 224), (120, 84, 288, 302), (114, 93, 203, 216), (85, 127, 225, 194), (97, 110, 214, 205), (100, 107, 298, 295), (36, 23, 30, 137, 184, 189, 188, 143), (139, 145, 192, 185), (35, 22, 29, 135, 182, 187, 186, 142), (138, 165, 168, 157, 172, 160, 131, 146, 363, 370), (140, 162, 150, 145, 139, 152, 164), (136, 166, 167, 158, 171, 159, 138, 370, 369), (365, 367, 235, 248, 251, 244, 253, 247), (136, 161, 149, 144, 135, 154, 166), (138, 159, 147, 142, 137, 153, 165), (132, 131, 160, 148, 143), (60, 174, 155, 368), (64, 49, 159, 171), (65, 50, 160, 172), (368, 59, 366, 77, 95, 125, 83), (66, 51, 161, 173), (46, 64, 171, 158), (15, 13, 42, 256), (45, 65, 172, 157), (44, 66, 173, 156), (72, 35, 142, 147), (18, 5, 229, 19), (73, 36, 143, 148), (49, 72, 147, 159), (10, 12, 181, 178), (74, 37, 144, 149), (50, 73, 148, 160), (11, 9, 180, 40), (235, 246, 240, 236, 234, 242, 248), (51, 74, 149, 161), (76, 39, 145, 150), (77, 366, 163, 151), (33, 77, 151, 141), (53, 76, 150, 162), (52, 75, 241, 247), (312, 310, 179, 177), (24, 31, 139, 185, 191, 190, 144, 37), (132, 143, 188, 175), (135, 144, 190, 183, 182), (137, 142, 186, 184), (67, 47, 245, 250), (11, 40, 181, 12), (9, 10, 178, 180), (287, 286, 278, 277), (203, 223, 198, 199), (202, 222, 196, 197), (201, 221, 194, 195), (200, 220, 134, 193), (208, 219, 200, 193), (209, 218, 201, 195), (210, 217, 202, 197), (211, 216, 203, 199), (204, 215, 208, 193), (205, 214, 209, 195), (206, 213, 210, 197), (207, 212, 211, 199), (193, 134, 224, 204), (195, 194, 225, 205), (197, 196, 226, 206), (199, 198, 227, 207), (119, 83, 134, 220), (101, 118, 219, 208), (121, 85, 194, 221), (108, 105, 211, 212), (89, 119, 220, 200), (122, 86, 196, 222), (109, 104, 210, 213), (123, 87, 198, 223), (110, 103, 209, 214), (91, 121, 221, 201), (99, 108, 212, 207), (92, 122, 222, 202), (83, 125, 224, 134), (98, 109, 213, 206), (112, 101, 208, 215), (93, 123, 223, 203), (232, 231, 255, 254), (233, 237, 262, 258), (232, 243, 249, 230, 231), (59, 170, 163, 366), (58, 67, 250, 249), (82, 58, 249, 243), (28, 82, 243, 232), (43, 70, 253, 244), (48, 71, 240, 246), (71, 34, 236, 240), (54, 68, 251, 248), (42, 263, 265, 258, 262, 259, 260, 261, 256), (42, 6, 264, 263), (234, 236, 260, 259), (27, 33, 141, 233, 258, 265, 192, 145, 39), (177, 229, 5, 308), (38, 25, 32, 234, 259, 262, 237), (267, 266, 20, 26, 269), (268, 269, 26, 2), (20, 266, 3, 361, 359), (271, 274, 284, 282, 283), (270, 273, 274, 271), (322, 321, 319, 320), (269, 268, 275, 276), (276, 275, 272, 274, 273), (279, 283, 282, 285), (280, 285, 282, 284, 281), (279, 285, 287, 277), (293, 303, 290, 291), (292, 302, 288, 289), (296, 301, 292, 289), (297, 300, 293, 291), (294, 299, 296, 289), (295, 298, 297, 291), (289, 288, 304, 294), (291, 290, 305, 295), (124, 88, 290, 303), (96, 111, 299, 294), (126, 96, 294, 304), (117, 90, 292, 301), (90, 120, 302, 292), (111, 102, 296, 299), (84, 126, 304, 288), (106, 113, 300, 297), (313, 309, 318, 322, 320, 326, 317), (350, 351, 307, 264, 6, 257), (180, 313, 317, 331, 330, 40), (41, 337, 343, 345, 338), (315, 310, 321, 324), (310, 315, 311, 183, 190, 191, 179), (187, 182, 183, 311, 314, 309, 178), (309, 314, 323, 318), (309, 313, 306, 178), (312, 316, 319, 321, 310), (325, 324, 322), (324, 321, 322), (341, 342, 345, 343, 344), (178, 181, 189, 184, 186, 187), (233, 238, 239, 247, 241, 237), (315, 324, 311), (311, 323, 314), (323, 311, 325), (324, 325, 311), (346, 347, 340), (40, 332, 334, 181), (189, 181, 328, 329, 327, 175, 188), (327, 329, 335, 336), (328, 330, 332, 334), (336, 335, 339, 340), (330, 331, 333, 332), (329, 328, 334, 335), (346, 340, 339), (339, 338, 345, 346), (332, 333, 337, 41), (334, 332, 41, 338), (335, 334, 338, 339), (346, 345, 342), (323, 325, 322), (318, 323, 322), (342, 347, 346), (257, 256, 349, 350), (352, 357, 354, 349), (255, 348, 352, 349, 256, 261, 254), (176, 179, 191, 185, 192, 265, 263), (356, 354, 353, 355), (348, 357, 352), (357, 358, 353), (351, 350, 349, 354, 356), (354, 357, 353), (348, 358, 357), (361, 372, 367, 365, 360, 359), (362, 359, 360, 373, 364, 371, 369, 370, 363), (140, 371, 364, 163, 170, 155, 174, 162), (53, 60, 368, 83, 119, 89, 76), (140, 164, 169, 156, 173, 161, 136, 369, 371), (233, 141, 151, 163, 238), (365, 247, 239, 238, 373, 360), (163, 364, 373, 238), (308, 264, 307, 316, 312, 177), (176, 263, 264, 308), (179, 176, 17, 16), (19, 229, 177, 179, 16), (14, 15, 256, 257), (0, 14, 257, 6), (0, 6, 42, 13), (21, 28, 232, 254, 261, 260, 236, 34), (2, 26, 20, 359, 362), (272, 281, 284, 274), (280, 286, 287, 285), (267, 269, 276, 273, 270)])
me_cube_008.polygons.foreach_set('use_smooth', [0, 0, 0, 0, 0, 0, 0, 0, 0, 0, 0, 0, 0, 0, 0, 0, 0, 0, 0, 0, 0, 0, 0, 0, 0, 0, 0, 0, 0, 0, 0, 0, 0, 0, 0, 0, 0, 0, 0, 0, 0, 0, 0, 0, 0, 0, 0, 0, 0, 0, 0, 0, 0, 0, 0, 0, 0, 0, 0, 0, 0, 0, 0, 0, 0, 0, 0, 0, 0, 0, 0, 0, 0, 0, 0, 0, 0, 0, 0, 0, 0, 0, 0, 0, 0, 0, 0, 0, 0, 0, 0, 0, 0, 0, 0, 0, 0, 0, 0, 0, 0, 0, 0, 0, 0, 0, 0, 0, 0, 0, 0, 0, 0, 0, 0, 0, 0, 0, 0, 0, 0, 0, 0, 0, 0, 0, 0, 0, 0, 0, 0, 0, 0, 0, 0, 0, 0, 0, 0, 0, 0, 0, 0, 0, 0, 0, 0, 0, 0, 0, 0, 0, 0, 0, 0, 0, 0, 0, 0, 0, 0, 0, 0, 0, 0, 0, 0, 0, 0, 0, 0, 1, 0, 0, 0, 0, 0, 0, 0, 0, 0, 0, 0, 0, 0, 0, 0, 0, 0, 0, 0, 0, 0, 1, 0, 0, 1, 1, 0, 0, 1, 0, 1, 1, 1, 1, 0, 0, 1, 1, 1, 1, 1, 0, 0, 0, 0, 0, 0, 0, 1, 1, 0, 0, 0, 1, 1, 1, 1, 0, 1, 0, 0, 1, 1, 1, 1, 1, 1, 0, 0, 0, 0, 0, 0, 0, 0, 0, 0, 0, 0, 0, 0, 0, 0, 0, 0, 0, 0])
me_cube_008.polygons.foreach_set('material_index', [2, 2, 2, 2, 2, 2, 2, 0, 2, 0, 2, 2, 2, 2, 2, 2, 2, 2, 2, 2, 2, 0, 0, 0, 0, 0, 2, 2, 0, 0, 0, 0, 0, 0, 2, 2, 2, 2, 2, 0, 0, 0, 0, 0, 0, 0, 0, 0, 0, 0, 0, 0, 0, 0, 0, 0, 0, 0, 0, 0, 0, 0, 0, 0, 0, 0, 0, 0, 0, 0, 0, 0, 0, 0, 2, 2, 2, 2, 2, 2, 2, 2, 2, 2, 2, 2, 2, 0, 2, 2, 2, 2, 2, 2, 0, 2, 2, 2, 2, 2, 2, 2, 2, 2, 2, 2, 2, 2, 2, 2, 2, 2, 2, 2, 2, 2, 0, 1, 1, 1, 1, 1, 1, 1, 1, 1, 1, 1, 1, 1, 1, 1, 1, 0, 0, 0, 0, 0, 0, 0, 0, 0, 0, 0, 0, 0, 0, 0, 0, 2, 2, 2, 2, 2, 2, 2, 2, 2, 2, 2, 2, 2, 2, 2, 2, 2, 0, 0, 2, 0, 0, 2, 0, 0, 0, 0, 0, 1, 1, 1, 1, 1, 1, 1, 1, 0, 0, 0, 0, 0, 0, 0, 0, 2, 2, 2, 2, 2, 2, 2, 2, 2, 2, 2, 2, 2, 2, 2, 2, 2, 2, 2, 2, 2, 2, 0, 0, 0, 0, 0, 2, 2, 0, 0, 0, 2, 2, 2, 2, 2, 2, 2, 2, 2, 2, 2, 2, 2, 2, 2, 2, 2, 0, 2, 2, 2, 2, 2, 2, 2, 2, 2, 2, 2, 2, 2, 0, 0, 0])
_k = set([(2, 26), (6, 42), (6, 257), (20, 26), (40, 180), (40, 181), (42, 256), (65, 172), (135, 154), (137, 153), (139, 152), (141, 151), (142, 147), (143, 148), (144, 149), (145, 150), (147, 159), (148, 160), (149, 161), (150, 162), (151, 163), (152, 164), (153, 165), (154, 166), (155, 170), (155, 174), (156, 169), (156, 173), (157, 168), (157, 172), (158, 167), (158, 171), (159, 171), (160, 172), (161, 173), (162, 174), (163, 170), (164, 169), (165, 168), (166, 167), (175, 188), (176, 179), (176, 308), (177, 179), (177, 308), (178, 181), (178, 306), (182, 183), (182, 187), (183, 190), (184, 186), (184, 189), (185, 191), (185, 192), (186, 187), (188, 189), (190, 191), (192, 265), (232, 243), (233, 238), (234, 242), (236, 240), (237, 241), (238, 373), (240, 246), (241, 247), (242, 248), (243, 249), (244, 251), (244, 253), (245, 250), (245, 252), (246, 252), (247, 253), (248, 251), (249, 250), (254, 255), (254, 261), (256, 257), (258, 262), (258, 265), (259, 260), (259, 262), (260, 261), (263, 264), (263, 265), (264, 307), (267, 269), (268, 269), (269, 276), (270, 273), (271, 274), (272, 274), (273, 276), (274, 284), (275, 276), (277, 287), (279, 285), (280, 285), (281, 284), (282, 283), (282, 284), (285, 287), (286, 287), (359, 361), (359, 362), (360, 365), (360, 373), (363, 370), (364, 371), (364, 373), (365, 367), (367, 372), (369, 370), (369, 371)])
me_cube_008.attributes.new('sharp_edge', 'BOOLEAN', 'EDGE').data.foreach_set('value', [ (min(e.vertices), max(e.vertices)) in _k for e in me_cube_008.edges])
_uv = me_cube_008.uv_layers.new(name='UVMap')
_uv.uv.foreach_set('vector', [1.304, 2.63, 1.304, 2.736, 1.269, 2.736, 1.269, 2.63, 0.5617, 3.542, 0.5617, 3.016, 0.5967, 3.016, 0.5967, 3.542, 3.404, 0.07318, 3.404, 1.401e-06, 3.439, 8.941e-08, 3.439, 0.07318, 2.913, 1.228, 2.913, 1.333, 2.878, 1.333, 2.878, 1.228, 3.123, 3.794, 3.123, 3.192, 3.614, 3.192, 3.614, 3.795, 3.509, 0.6023, 3.509, 8.941e-08, 4.0, 8.941e-08, 4.0, 0.6023, 3.58, 1.232, 3.509, 1.232, 3.509, 0.632, 3.58, 0.632, 0.7724, 1.473, 0.7724, 1.473, 0.7724, 1.473, 0.7724, 1.473, 3.509, 3.128, 3.509, 2.525, 4.0, 2.526, 4.0, 3.128, 3.509, 3.128, 0.7724, 1.473, 0.7724, 1.473, 0.7724, 1.473, 0.7724, 1.473, 3.404, 2.599, 3.404, 2.525, 3.439, 2.525, 3.439, 2.599, 1.374, 2.525, 1.374, 2.63, 1.339, 2.63, 1.339, 2.525, 0.5617, 3.016, 0.5617, 2.981, 0.5967, 2.981, 0.5967, 3.016, 3.509, 8.941e-08, 3.509, 0.07387, 3.474, 0.07387, 3.474, 8.941e-08, 3.404, 0.7052, 3.404, 0.6321, 3.439, 0.6321, 3.439, 0.7052, 2.983, 1.228, 2.983, 1.333, 2.948, 1.333, 2.948, 1.228, 3.404, 0.7403, 3.404, 0.7052, 3.439, 0.7052, 3.439, 0.7403, 1.404, 2.842, 1.404, 2.913, 1.369, 2.913, 1.369, 2.842, 2.913, 2.876, 2.913, 2.95, 2.878, 2.95, 2.878, 2.876, 3.404, 2.634, 3.404, 2.599, 3.439, 2.599, 3.439, 2.634, 3.404, 1.264, 3.404, 0.7403, 3.439, 0.7403, 3.439, 1.264, 1.545, 2.999, 1.545, 2.911, 1.65, 2.946, 1.685, 3.017, 1.685, 3.052, 1.597, 3.052, 1.574, 3.016, 0.4209, 2.999, 0.4209, 2.911, 0.5261, 2.946, 0.5612, 3.017, 0.5612, 3.052, 0.4735, 3.051, 0.4501, 3.016, 3.263, 2.613, 3.263, 2.525, 3.368, 2.561, 3.404, 2.631, 3.404, 2.666, 3.316, 2.666, 3.292, 2.631, 0.1403, 2.999, 0.1403, 2.911, 0.2455, 2.946, 0.2806, 3.017, 0.2806, 3.052, 0.1929, 3.052, 0.1695, 3.016, 1.825, 2.999, 1.825, 2.911, 1.931, 2.946, 1.966, 3.017, 1.966, 3.052, 1.878, 3.052, 1.855, 3.017, 3.404, 0.1082, 3.404, 0.07318, 3.439, 0.07318, 3.439, 0.1082, 3.404, 3.158, 3.404, 2.634, 3.439, 2.634, 3.439, 3.158, 2.667, 1.432, 2.667, 1.461, 2.632, 1.461, 2.632, 1.432, 2.772, 1.432, 2.772, 1.461, 2.737, 1.461, 2.737, 1.432, 2.246, 1.403, 2.246, 1.44, 2.211, 1.44, 2.211, 1.403, 2.176, 1.473, 2.176, 1.438, 2.211, 1.438, 2.211, 1.473, 2.457, 1.432, 2.457, 1.403, 2.492, 1.403, 2.492, 1.432, 2.808, 1.432, 2.808, 1.461, 2.772, 1.461, 2.772, 1.432, 2.878, 2.877, 2.878, 2.912, 2.878, 3.052, 2.842, 3.052, 2.807, 2.982, 2.702, 2.947, 2.597, 2.982, 2.562, 3.052, 2.527, 3.052, 2.527, 2.877, 3.404, 0.6321, 3.404, 0.1082, 3.439, 0.1082, 3.439, 0.6321, 2.948, 1.228, 2.948, 1.333, 2.913, 1.333, 2.913, 1.228, 3.509, 0.1088, 3.509, 0.6312, 3.474, 0.6312, 3.474, 0.1088, 1.339, 2.525, 1.339, 2.63, 1.304, 2.63, 1.304, 2.525, 2.316, 1.403, 2.316, 1.44, 2.281, 1.44, 2.281, 1.403, 2.387, 1.441, 2.387, 1.403, 2.422, 1.403, 2.422, 1.441, 2.843, 1.432, 2.843, 1.461, 2.808, 1.461, 2.808, 1.432, 2.281, 1.403, 2.281, 1.44, 2.246, 1.44, 2.246, 1.403, 0.737, 3.051, 0.737, 3.017, 0.7721, 3.017, 0.7721, 3.051, 2.702, 1.403, 2.702, 1.432, 2.667, 1.432, 2.667, 1.403, 2.597, 1.432, 2.597, 1.403, 2.632, 1.403, 2.632, 1.432, 0.7721, 2.911, 0.7724, 2.946, 0.7374, 2.946, 0.737, 2.911, 2.088, 3.052, 2.088, 3.017, 2.123, 3.017, 2.123, 3.052, 2.351, 1.44, 2.351, 1.473, 2.316, 1.473, 2.316, 1.44, 2.562, 1.432, 2.562, 1.403, 2.597, 1.403, 2.597, 1.432, 2.387, 1.473, 2.387, 1.441, 2.422, 1.441, 2.422, 1.473, 1.545, 3.578, 1.545, 3.104, 1.574, 3.087, 1.597, 3.052, 1.685, 3.052, 1.685, 3.578, 0.4209, 3.578, 0.4209, 3.104, 0.4501, 3.086, 0.4735, 3.051, 0.5612, 3.052, 0.5612, 3.578, 3.263, 3.192, 3.263, 2.718, 3.292, 2.701, 3.316, 2.666, 3.404, 2.666, 3.404, 3.192, 0.1403, 3.578, 0.1403, 3.104, 0.1695, 3.087, 0.1929, 3.052, 0.2806, 3.052, 0.2806, 3.578, 1.825, 3.578, 1.825, 3.104, 1.855, 3.087, 1.878, 3.052, 1.966, 3.052, 1.966, 3.578, 3.509, 2.139, 3.509, 1.666, 3.538, 1.648, 3.562, 1.613, 3.649, 1.613, 3.649, 2.139, 1.404, 3.578, 1.404, 3.052, 1.492, 3.052, 1.515, 3.087, 1.545, 3.104, 1.545, 3.578, 0.2806, 3.576, 0.2806, 3.05, 0.3683, 3.051, 0.3916, 3.086, 0.4209, 3.104, 0.4209, 3.578, 3.123, 3.192, 3.123, 2.666, 3.211, 2.666, 3.234, 2.701, 3.263, 2.718, 3.263, 3.192, 1.192e-07, 3.578, 1.192e-07, 3.052, 0.08768, 3.052, 0.1111, 3.087, 0.1403, 3.104, 0.1403, 3.578, 1.685, 3.578, 1.685, 3.052, 1.773, 3.052, 1.796, 3.087, 1.825, 3.104, 1.825, 3.578, 3.369, 2.139, 3.369, 1.613, 3.456, 1.613, 3.48, 1.648, 3.509, 1.666, 3.509, 2.139, 1.685, 3.052, 1.685, 3.017, 1.72, 2.946, 1.825, 2.911, 1.825, 2.999, 1.796, 3.017, 1.773, 3.052, 1.192e-07, 3.052, 1.192e-07, 3.016, 0.03507, 2.946, 0.1403, 2.911, 0.1403, 2.999, 0.1111, 3.016, 0.08768, 3.052, 3.123, 2.666, 3.123, 2.631, 3.158, 2.561, 3.263, 2.525, 3.263, 2.613, 3.234, 2.631, 3.211, 2.666, 0.2806, 3.05, 0.2806, 3.015, 0.3244, 2.945, 0.4209, 2.911, 0.4209, 2.999, 0.3916, 3.016, 0.3683, 3.051, 1.404, 3.052, 1.404, 3.017, 1.439, 2.946, 1.545, 2.911, 1.545, 2.999, 1.515, 3.016, 1.492, 3.052, 2.351, 1.403, 2.351, 1.44, 2.316, 1.44, 2.316, 1.403, 2.422, 1.461, 2.422, 1.432, 2.457, 1.432, 2.457, 1.461, 2.088, 2.981, 2.088, 2.947, 2.123, 2.947, 2.123, 2.981, 2.492, 1.432, 2.492, 1.403, 2.527, 1.403, 2.527, 1.432, 2.281, 1.44, 2.281, 1.473, 2.246, 1.473, 2.246, 1.44, 0.7724, 2.946, 0.7721, 2.981, 0.737, 2.981, 0.7374, 2.946, 2.106, 1.438, 2.106, 1.298, 2.106, 1.157, 2.141, 1.157, 2.176, 1.157, 2.176, 1.298, 2.176, 1.438, 2.141, 1.438, 2.141, 0.456, 2.141, 0.3858, 2.176, 0.3858, 2.176, 0.456, 2.106, 1.087, 2.106, 0.947, 2.106, 0.8067, 2.141, 0.8067, 2.176, 0.8067, 2.176, 0.947, 2.176, 1.087, 2.141, 1.087, 0.1762, 2.56, 0.1762, 2.595, 0.106, 2.631, 0.0708, 2.736, 0.1059, 2.841, 0.1762, 2.876, 0.1762, 2.911, 0.03569, 2.911, 0.0008597, 2.911, 0.0009329, 2.56, 0.1764, 1.859, 0.176, 1.824, 0.2112, 1.824, 0.7372, 1.824, 0.7376, 1.894, 0.2116, 1.894, 0.1764, 1.894, 0.1763, 2.21, 0.1763, 2.245, 0.1061, 2.28, 0.07088, 2.385, 0.1052, 2.481, 0.1747, 2.525, 0.1762, 2.56, 0.0009329, 2.56, 0.001006, 2.21, 2.211, 2.877, 2.527, 2.877, 2.527, 3.052, 2.492, 3.052, 2.457, 2.982, 2.351, 2.947, 2.246, 2.982, 2.211, 3.052, 0.1763, 2.21, 0.1763, 2.175, 0.2115, 2.175, 0.7375, 2.175, 0.7375, 2.245, 0.2115, 2.245, 0.1763, 2.245, 0.1762, 2.56, 0.1747, 2.525, 0.2099, 2.525, 0.7359, 2.525, 0.7374, 2.595, 0.2114, 2.595, 0.1762, 2.595, 0.7374, 2.911, 0.1762, 2.911, 0.1762, 2.876, 0.2114, 2.876, 0.7374, 2.876, 2.948, 1.438, 2.913, 1.438, 2.913, 1.333, 2.948, 1.333, 3.509, 2.525, 3.509, 2.596, 3.474, 2.596, 3.474, 2.525, 3.474, 2.525, 3.474, 2.596, 3.439, 2.596, 3.439, 2.525, 3.509, 1.473, 3.614, 1.508, 3.649, 1.578, 3.649, 1.613, 3.562, 1.613, 3.538, 1.578, 3.509, 1.561, 3.474, 8.941e-08, 3.474, 0.07076, 3.439, 0.07076, 3.439, 8.941e-08, 2.983, 1.333, 2.983, 1.429, 2.948, 1.429, 2.948, 1.333, 3.72, 0.632, 3.72, 1.123, 3.65, 1.123, 3.65, 0.632, 1.374, 2.63, 1.374, 2.736, 1.339, 2.736, 1.339, 2.63, 2.913, 1.333, 2.913, 1.438, 2.878, 1.438, 2.878, 1.333, 3.509, 2.631, 3.509, 3.157, 3.474, 3.157, 3.474, 2.631, 0.7724, 1.473, 0.7724, 1.473, 0.7724, 1.473, 0.7724, 1.473, 3.474, 2.631, 3.474, 3.157, 3.439, 3.157, 3.439, 2.631, 3.509, 2.596, 3.509, 2.631, 3.474, 2.631, 3.474, 2.596, 3.789, 3.192, 3.789, 3.683, 3.719, 3.683, 3.719, 3.192, 3.474, 0.106, 3.474, 0.632, 3.439, 0.632, 3.439, 0.106, 3.474, 2.596, 3.474, 2.631, 3.439, 2.631, 3.439, 2.596, 3.789, 3.683, 3.789, 3.192, 3.86, 3.192, 3.86, 3.683, 2.527, 3.052, 2.562, 3.052, 2.562, 3.087, 2.562, 3.613, 2.492, 3.613, 2.492, 3.087, 2.492, 3.052, 3.474, 0.07076, 3.474, 0.106, 3.439, 0.106, 3.439, 0.07076, 1.404, 2.948, 1.404, 3.474, 1.369, 3.474, 1.369, 2.948, 3.439, 0.7391, 3.439, 0.7051, 3.474, 0.7041, 3.474, 0.7391, 3.439, 1.263, 3.439, 0.7391, 3.474, 0.7391, 3.474, 1.264, 1.404, 2.913, 1.404, 2.948, 1.369, 2.948, 1.369, 2.913, 3.509, 0.07387, 3.509, 0.1088, 3.474, 0.1088, 3.474, 0.07387, 0.7089, 0.719, 0.1417, 0.719, 0.1066, 0.6664, 0.7089, 0.6664, 2.106, 0.5963, 2.106, 0.456, 2.141, 0.456, 2.176, 0.456, 2.176, 0.5963, 2.176, 0.7366, 2.141, 0.7366, 2.106, 0.7366, 2.141, 1.473, 2.141, 1.438, 2.176, 1.438, 2.176, 1.473, 2.141, 0.8067, 2.141, 0.7366, 2.176, 0.7366, 2.176, 0.7717, 2.176, 0.8067, 2.141, 1.157, 2.141, 1.087, 2.176, 1.087, 2.176, 1.157, 1.304, 2.525, 1.304, 2.63, 1.269, 2.63, 1.269, 2.525, 0.737, 3.513, 0.6669, 3.513, 0.6669, 2.911, 0.737, 2.911, 3.58, 1.232, 3.58, 0.632, 3.65, 0.632, 3.65, 1.232, 3.088, 2.525, 3.088, 3.402, 2.913, 3.402, 2.913, 2.525, 3.176, 1.302, 3.176, 1.26, 3.19, 1.229, 3.22, 1.273, 3.088, 1.393, 3.088, 1.351, 3.103, 1.32, 3.132, 1.364, 3.088, 1.302, 3.088, 1.26, 3.103, 1.229, 3.132, 1.273, 3.176, 1.334, 3.215, 1.318, 3.249, 1.32, 3.219, 1.364, 3.19, 1.407, 3.176, 1.377, 3.176, 1.334, 3.219, 1.364, 3.161, 1.317, 3.127, 1.318, 3.088, 1.302, 3.132, 1.273, 3.161, 1.408, 3.127, 1.409, 3.088, 1.393, 3.132, 1.364, 3.249, 1.317, 3.215, 1.318, 3.176, 1.302, 3.22, 1.273, 3.263, 1.393, 3.224, 1.409, 3.19, 1.407, 3.219, 1.364, 3.176, 1.244, 3.176, 1.286, 3.161, 1.317, 3.132, 1.273, 3.176, 1.335, 3.176, 1.377, 3.161, 1.408, 3.132, 1.364, 3.263, 1.244, 3.263, 1.286, 3.249, 1.317, 3.22, 1.273, 3.219, 1.364, 3.249, 1.32, 3.263, 1.351, 3.263, 1.393, 3.132, 1.273, 3.103, 1.229, 3.137, 1.228, 3.176, 1.244, 3.132, 1.364, 3.103, 1.32, 3.137, 1.318, 3.176, 1.335, 3.22, 1.273, 3.19, 1.229, 3.224, 1.228, 3.263, 1.244, 2.527, 1.461, 2.527, 1.432, 2.562, 1.432, 2.562, 1.461, 2.737, 1.432, 2.737, 1.461, 2.702, 1.461, 2.702, 1.432, 2.492, 1.461, 2.492, 1.432, 2.527, 1.432, 2.527, 1.461, 2.843, 1.403, 2.843, 1.432, 2.808, 1.432, 2.808, 1.403, 2.176, 1.438, 2.176, 1.403, 2.211, 1.403, 2.211, 1.438, 2.562, 1.461, 2.562, 1.432, 2.597, 1.432, 2.597, 1.461, 2.808, 1.403, 2.808, 1.432, 2.772, 1.432, 2.772, 1.403, 2.597, 1.461, 2.597, 1.432, 2.632, 1.432, 2.632, 1.461, 2.772, 1.403, 2.772, 1.432, 2.737, 1.432, 2.737, 1.403, 0.737, 3.017, 0.737, 2.981, 0.7721, 2.981, 0.7721, 3.017, 2.246, 1.44, 2.246, 1.473, 2.211, 1.473, 2.211, 1.44, 2.088, 3.017, 2.088, 2.981, 2.123, 2.981, 2.123, 3.017, 2.527, 1.432, 2.527, 1.403, 2.562, 1.403, 2.562, 1.432, 2.316, 1.44, 2.316, 1.473, 2.281, 1.473, 2.281, 1.44, 2.737, 1.403, 2.737, 1.432, 2.702, 1.432, 2.702, 1.403, 2.088, 2.947, 2.088, 2.911, 2.123, 2.911, 2.123, 2.947, 1.439, 0.03508, 1.404, 0.03508, 1.404, 2.086e-07, 1.439, 2.086e-07, 2.141, 0.03508, 2.071, 0.03508, 2.071, 3.278e-07, 2.141, 3.278e-07, 2.842, 3.613, 2.842, 3.087, 2.842, 3.052, 2.878, 3.052, 2.878, 3.613, 3.439, 0.632, 3.474, 0.632, 3.474, 0.7041, 3.439, 0.7051, 3.474, 0.7018, 3.474, 0.632, 3.509, 0.632, 3.509, 0.7018, 3.474, 0.7367, 3.474, 0.7018, 3.509, 0.7018, 3.509, 0.7367, 3.474, 1.263, 3.474, 0.7367, 3.509, 0.7367, 3.509, 1.263, 1.339, 2.63, 1.339, 2.736, 1.304, 2.736, 1.304, 2.63, 2.913, 2.95, 2.913, 2.985, 2.878, 2.985, 2.878, 2.95, 2.913, 2.985, 2.913, 3.507, 2.878, 3.507, 2.878, 2.985, 0.5617, 2.981, 0.5612, 2.911, 0.5962, 2.911, 0.5967, 2.981, 2.316, 1.578, 2.141, 1.578, 2.141, 1.473, 2.176, 1.473, 2.246, 1.473, 2.527, 1.473, 2.597, 1.473, 2.737, 1.473, 2.807, 1.578, 2.316, 1.578, 2.316, 2.181, 2.141, 2.181, 2.141, 1.578, 1.79, 0.03508, 1.72, 0.03508, 1.72, 2.086e-07, 1.79, 2.086e-07, 2.106, 0.2455, 2.106, 0.1052, 2.141, 0.1052, 2.141, 0.03508, 2.141, 3.278e-07, 2.176, 3.278e-07, 2.176, 0.3858, 2.141, 0.3858, 2.106, 0.3858, 3.79, 2.455, 3.72, 2.455, 3.72, 1.964, 3.79, 1.964, 2.071, 0.07015, 1.931, 0.07015, 1.79, 0.07015, 1.79, 0.03508, 1.79, 2.086e-07, 2.071, 3.278e-07, 2.071, 0.03508, 2.176, 0.1754, 2.176, 8.941e-08, 2.878, 5.016e-05, 2.878, 0.1754, 2.702, 0.1754, 2.702, 1.403, 2.702, 0.1754, 2.878, 0.1754, 2.878, 1.403, 3.123, 2.525, 3.123, 3.227, 3.123, 3.227, 3.088, 3.227, 3.088, 2.525, 3.474, 2.139, 3.474, 2.49, 3.369, 2.49, 3.369, 2.315, 3.369, 2.139, 2.878, 8.941e-08, 3.228, 8.941e-08, 3.228, 0.1754, 2.878, 0.1754, 0.8245, 1.579, 0.8776, 1.581, 0.8255, 2.842, 0.7724, 2.841, 1.163, 2.701, 1.164, 1.473, 1.269, 1.473, 1.269, 2.701, 3.404, 8.941e-08, 3.404, 1.228, 3.228, 1.228, 3.228, 0.1754, 3.228, 8.941e-08, 2.913, 1.649, 2.913, 1.473, 3.088, 1.473, 3.088, 1.649, 3.088, 2.525, 3.088, 1.649, 3.088, 1.473, 3.263, 1.473, 3.263, 2.525, 3.088, 1.228, 3.088, 1.403, 2.983, 1.403, 2.983, 1.228, 1.304, 2.81, 1.304, 2.768, 1.319, 2.737, 1.348, 2.781, 1.163, 2.775, 1.163, 2.733, 1.178, 2.702, 1.207, 2.746, 1.236, 2.79, 1.202, 2.791, 1.163, 2.775, 1.207, 2.746, 1.377, 2.825, 1.343, 2.826, 1.304, 2.81, 1.348, 2.781, 1.251, 2.717, 1.251, 2.759, 1.236, 2.79, 1.207, 2.746, 1.392, 2.752, 1.392, 2.794, 1.377, 2.825, 1.348, 2.781, 1.207, 2.746, 1.178, 2.702, 1.212, 2.701, 1.251, 2.717, 1.348, 2.781, 1.319, 2.737, 1.353, 2.736, 1.392, 2.752, 2.457, 1.461, 2.457, 1.432, 2.492, 1.432, 2.492, 1.461, 1.304, 2.77, 1.304, 2.806, 1.269, 2.806, 1.269, 2.77, 1.304, 2.736, 1.304, 2.77, 1.269, 2.77, 1.269, 2.736, 2.351, 1.473, 2.351, 1.441, 2.387, 1.441, 2.387, 1.473, 2.351, 1.441, 2.351, 1.403, 2.387, 1.403, 2.387, 1.441, 2.667, 1.403, 2.667, 1.432, 2.632, 1.432, 2.632, 1.403, 2.422, 1.432, 2.422, 1.403, 2.457, 1.403, 2.457, 1.432, 2.702, 1.432, 2.702, 1.461, 2.667, 1.461, 2.667, 1.432, 1.041, 2.138, 1.041, 1.573, 1.076, 1.573, 1.111, 1.578, 1.111, 2.835, 1.076, 2.83, 1.041, 2.83, 2.86, 2.181, 2.86, 2.876, 2.141, 2.876, 2.141, 2.181, 2.316, 2.181, 2.807, 2.181, 1.316, 2.842, 1.369, 2.842, 1.369, 3.538, 0.7724, 3.538, 0.7724, 2.842, 0.825, 2.842, 1.006, 2.145, 1.006, 2.84, 0.9705, 2.84, 0.9661, 1.577, 1.006, 1.577, 1.041, 1.508, 1.041, 1.577, 1.006, 1.577, 1.006, 1.508, 0.1417, 0.719, 0.0715, 0.7453, 0.03643, 0.7716, 0.001593, 0.7716, 0.0016, 0.7365, 0.00163, 0.5962, 0.1066, 0.6664, 0.001556, 0.9469, 0.001586, 0.8067, 0.001593, 0.7716, 0.03643, 0.7716, 0.07149, 0.7979, 0.1416, 0.8242, 0.1065, 0.8768, 1.041, 1.573, 1.041, 1.506, 1.076, 1.506, 1.076, 1.573, 0.1416, 0.8242, 0.7089, 0.8242, 0.7089, 0.8768, 0.1065, 0.8768, 1.041, 2.145, 1.041, 2.84, 1.006, 2.84, 1.006, 1.577, 1.041, 1.577, 0.8279, 1.509, 0.8542, 1.51, 0.8245, 1.579, 0.8542, 1.51, 0.8776, 1.581, 0.8245, 1.579, 0.8776, 2.147, 0.8776, 1.579, 0.9306, 1.579, 0.9307, 2.841, 0.8776, 2.842, 0.1065, 0.8768, 0.1064, 1.368, 0.001483, 1.298, 0.001513, 1.157, 1.192e-07, 1.087, 0.001556, 0.9469, 2.141, 3.613, 2.141, 3.051, 2.176, 3.051, 2.211, 3.052, 2.211, 3.087, 2.211, 3.613, 1.041, 1.508, 1.006, 1.508, 1.041, 1.473, 1.041, 1.473, 1.076, 1.506, 1.041, 1.506, 0.8016, 1.507, 0.8299, 1.473, 0.8279, 1.509, 0.8542, 1.51, 0.8279, 1.509, 0.8299, 1.473, 0.9044, 1.509, 0.8781, 1.509, 0.8786, 1.473, 2.088, 3.514, 2.036, 3.514, 2.036, 2.946, 2.088, 2.911, 0.001483, 1.298, 0.1064, 1.368, 0.1415, 1.42, 0.07136, 1.447, 0.03628, 1.473, 0.001447, 1.473, 0.001454, 1.438, 0.7724, 1.473, 0.7724, 1.473, 0.7724, 1.473, 0.7724, 1.473, 0.7724, 1.473, 0.7724, 1.473, 0.7724, 1.473, 0.7724, 1.473, 0.7724, 1.473, 0.7724, 1.473, 0.7724, 1.473, 0.7724, 1.473, 0.7724, 1.473, 0.7724, 1.473, 0.7724, 1.473, 0.7724, 1.473, 0.7724, 1.473, 0.7724, 1.473, 0.7724, 1.473, 0.7724, 1.473, 0.9705, 1.508, 1.006, 1.473, 1.006, 1.508, 1.006, 1.508, 1.006, 1.577, 0.9661, 1.577, 0.9705, 1.508, 0.7724, 1.473, 0.7724, 1.473, 0.7724, 1.473, 0.7724, 1.473, 0.7724, 1.473, 0.7724, 1.473, 0.7724, 1.473, 0.7724, 1.473, 0.7724, 1.473, 0.7724, 1.473, 0.7724, 1.473, 0.7724, 1.473, 0.9044, 1.509, 0.9306, 1.579, 0.8776, 1.579, 0.8016, 1.507, 0.8279, 1.509, 0.8245, 1.579, 0.7724, 1.576, 0.8016, 1.507, 0.8245, 1.579, 0.8776, 1.579, 0.8781, 1.509, 0.9044, 1.509, 2.807, 2.181, 2.807, 1.578, 2.86, 1.613, 2.86, 2.181, 0.931, 1.508, 0.9661, 1.508, 0.9657, 1.579, 0.9307, 1.579, 2.913, 1.473, 2.913, 1.508, 2.886, 1.543, 2.86, 1.613, 2.807, 1.578, 2.737, 1.473, 2.878, 1.473, 0.1067, 0.1754, 0.1066, 0.6664, 0.00163, 0.5962, 0.001659, 0.4559, 0.001292, 0.3858, 0.001514, 8.941e-08, 0.1067, 8.941e-08, 1.111, 2.806, 1.111, 1.543, 1.163, 1.543, 1.163, 2.805, 0.9314, 1.473, 0.9661, 1.508, 0.931, 1.508, 1.137, 1.473, 1.163, 1.473, 1.163, 1.543, 0.9307, 2.842, 0.9307, 2.146, 0.9307, 1.579, 0.9657, 1.579, 0.9657, 2.842, 1.111, 1.543, 1.137, 1.473, 1.163, 1.543, 1.404, 1.517, 1.383, 1.489, 1.404, 1.473, 1.404, 1.508, 1.404, 1.473, 1.755, 1.473, 2.071, 1.473, 2.106, 1.473, 2.106, 1.508, 2.106, 2.911, 2.106, 1.508, 2.106, 1.473, 2.141, 1.473, 2.141, 1.543, 2.141, 1.859, 2.141, 2.21, 2.141, 2.561, 2.141, 2.911, 0.1764, 1.859, 0.001079, 1.859, 0.0, 1.543, 0.1753, 1.543, 0.1061, 1.578, 0.07102, 1.684, 0.1061, 1.789, 0.176, 1.824, 3.369, 1.578, 3.404, 1.508, 3.509, 1.473, 3.509, 1.561, 3.48, 1.578, 3.456, 1.613, 3.369, 1.613, 0.1764, 1.859, 0.1764, 1.894, 0.1061, 1.929, 0.07095, 2.034, 0.1061, 2.139, 0.1763, 2.175, 0.1763, 2.21, 0.001006, 2.21, 0.001079, 1.859, 0.7374, 1.473, 0.7372, 1.543, 0.2105, 1.543, 0.1753, 1.543, 0.1757, 1.473, 2.211, 2.877, 2.211, 3.052, 2.176, 3.051, 2.141, 3.051, 2.141, 2.876, 2.176, 2.877, 0.1753, 1.543, 0.0, 1.543, 0.0002967, 1.473, 0.1757, 1.473, 0.709, 0.1754, 0.7091, 8.941e-08, 1.404, -2.98e-08, 1.404, 0.719, 0.7089, 0.719, 0.7089, 0.6664, 0.1067, 0.1754, 0.1067, 8.941e-08, 0.7091, 8.941e-08, 0.709, 0.1754, 3.72, 1.964, 3.72, 1.473, 3.79, 1.473, 3.79, 1.964, 2.036, 3.514, 2.036, 3.514, 1.966, 3.514, 1.966, 2.911, 2.036, 2.911, 0.5967, 3.513, 0.5967, 2.911, 0.6669, 2.911, 0.6669, 3.513, 3.72, 1.123, 3.72, 0.632, 3.79, 0.632, 3.79, 1.123, 3.72, 2.072, 3.649, 2.072, 3.649, 1.473, 3.72, 1.473, 1.58, 0.07015, 1.439, 0.07015, 1.439, 0.03508, 1.439, 2.086e-07, 1.58, 2.086e-07, 1.72, 2.086e-07, 1.72, 0.03508, 1.72, 0.07015, 0.7376, 2.876, 0.7383, 1.648, 0.7378, 1.473, 0.7724, 1.473, 0.7722, 2.876, 1.269, 1.473, 1.374, 1.473, 1.374, 2.525, 1.269, 2.525, 3.264, 1.473, 3.369, 1.473, 3.369, 2.35, 3.263, 2.35, 3.719, 3.192, 3.719, 3.718, 3.614, 3.718, 3.614, 3.543, 3.614, 3.192])
_ca = me_cube_008.color_attributes.new('Col', 'BYTE_COLOR', 'CORNER')
_ca.data.foreach_set('color', [1.0, 1.0, 1.0, 1.0, 1.0, 1.0, 1.0, 1.0, 1.0, 1.0, 1.0, 1.0, 1.0, 1.0, 1.0, 1.0, 1.0, 1.0, 1.0, 1.0, 1.0, 1.0, 1.0, 1.0, 1.0, 1.0, 1.0, 1.0, 1.0, 1.0, 1.0, 1.0, 1.0, 1.0, 1.0, 1.0, 1.0, 1.0, 1.0, 1.0, 1.0, 1.0, 1.0, 1.0, 1.0, 1.0, 1.0, 1.0, 1.0, 1.0, 1.0, 1.0, 1.0, 1.0, 1.0, 1.0, 1.0, 1.0, 1.0, 1.0, 1.0, 1.0, 1.0, 1.0, 1.0, 1.0, 1.0, 1.0, 1.0, 1.0, 1.0, 1.0, 1.0, 1.0, 1.0, 1.0, 1.0, 1.0, 1.0, 1.0, 1.0, 1.0, 1.0, 1.0, 1.0, 1.0, 1.0, 1.0, 1.0, 1.0, 1.0, 1.0, 1.0, 1.0, 1.0, 1.0, 1.0, 1.0, 1.0, 1.0, 1.0, 1.0, 1.0, 1.0, 1.0, 1.0, 1.0, 1.0, 1.0, 1.0, 1.0, 1.0, 1.0, 1.0, 1.0, 1.0, 1.0, 1.0, 1.0, 1.0, 1.0, 1.0, 1.0, 1.0, 1.0, 1.0, 1.0, 1.0, 1.0, 1.0, 1.0, 1.0, 1.0, 1.0, 1.0, 1.0, 1.0, 1.0, 1.0, 1.0, 1.0, 1.0, 1.0, 1.0, 1.0, 1.0, 1.0, 1.0, 1.0, 1.0, 1.0, 1.0, 1.0, 1.0, 1.0, 1.0, 1.0, 1.0, 1.0, 1.0, 1.0, 1.0, 1.0, 1.0, 1.0, 1.0, 1.0, 1.0, 1.0, 1.0, 1.0, 1.0, 1.0, 1.0, 1.0, 1.0, 1.0, 1.0, 1.0, 1.0, 1.0, 1.0, 1.0, 1.0, 1.0, 1.0, 1.0, 1.0, 1.0, 1.0, 1.0, 1.0, 1.0, 1.0, 1.0, 1.0, 1.0, 1.0, 1.0, 1.0, 1.0, 1.0, 1.0, 1.0, 1.0, 1.0, 1.0, 1.0, 1.0, 1.0, 1.0, 1.0, 1.0, 1.0, 1.0, 1.0, 1.0, 1.0, 1.0, 1.0, 1.0, 1.0, 1.0, 1.0, 1.0, 1.0, 1.0, 1.0, 1.0, 1.0, 1.0, 1.0, 1.0, 1.0, 1.0, 1.0, 1.0, 1.0, 1.0, 1.0, 1.0, 1.0, 1.0, 1.0, 1.0, 1.0, 1.0, 1.0, 1.0, 1.0, 1.0, 1.0, 1.0, 1.0, 1.0, 1.0, 1.0, 1.0, 1.0, 1.0, 1.0, 1.0, 1.0, 1.0, 1.0, 1.0, 1.0, 1.0, 1.0, 1.0, 1.0, 1.0, 1.0, 1.0, 1.0, 1.0, 1.0, 1.0, 1.0, 1.0, 1.0, 1.0, 1.0, 1.0, 1.0, 1.0, 1.0, 1.0, 1.0, 1.0, 1.0, 1.0, 1.0, 1.0, 1.0, 1.0, 1.0, 1.0, 1.0, 1.0, 1.0, 1.0, 1.0, 1.0, 1.0, 1.0, 1.0, 1.0, 1.0, 1.0, 1.0, 1.0, 1.0, 1.0, 1.0, 1.0, 1.0, 1.0, 1.0, 1.0, 1.0, 1.0, 1.0, 1.0, 1.0, 1.0, 1.0, 1.0, 1.0, 1.0, 1.0, 1.0, 1.0, 1.0, 1.0, 1.0, 1.0, 1.0, 1.0, 1.0, 1.0, 1.0, 1.0, 1.0, 1.0, 1.0, 1.0, 1.0, 1.0, 1.0, 1.0, 1.0, 1.0, 1.0, 1.0, 1.0, 1.0, 1.0, 1.0, 1.0, 1.0, 1.0, 1.0, 1.0, 1.0, 1.0, 1.0, 1.0, 1.0, 1.0, 1.0, 1.0, 1.0, 1.0, 1.0, 1.0, 1.0, 1.0, 1.0, 1.0, 1.0, 1.0, 1.0, 1.0, 1.0, 1.0, 1.0, 1.0, 1.0, 1.0, 1.0, 1.0, 1.0, 1.0, 1.0, 1.0, 1.0, 1.0, 1.0, 1.0, 1.0, 1.0, 1.0, 1.0, 1.0, 1.0, 1.0, 1.0, 1.0, 1.0, 1.0, 1.0, 1.0, 1.0, 1.0, 1.0, 1.0, 1.0, 1.0, 1.0, 1.0, 1.0, 1.0, 1.0, 1.0, 1.0, 1.0, 1.0, 1.0, 1.0, 1.0, 1.0, 1.0, 1.0, 1.0, 1.0, 1.0, 1.0, 1.0, 1.0, 1.0, 1.0, 1.0, 1.0, 1.0, 1.0, 1.0, 1.0, 1.0, 1.0, 1.0, 1.0, 1.0, 1.0, 1.0, 1.0, 1.0, 1.0, 1.0, 1.0, 1.0, 1.0, 1.0, 1.0, 1.0, 1.0, 1.0, 1.0, 1.0, 1.0, 1.0, 1.0, 1.0, 1.0, 1.0, 1.0, 1.0, 1.0, 1.0, 1.0, 1.0, 1.0, 1.0, 1.0, 1.0, 1.0, 1.0, 1.0, 1.0, 1.0, 1.0, 1.0, 1.0, 1.0, 1.0, 1.0, 1.0, 1.0, 1.0, 1.0, 1.0, 1.0, 1.0, 1.0, 1.0, 1.0, 1.0, 1.0, 1.0, 1.0, 1.0, 1.0, 1.0, 1.0, 1.0, 1.0, 1.0, 1.0, 1.0, 1.0, 1.0, 1.0, 1.0, 1.0, 1.0, 1.0, 1.0, 1.0, 1.0, 1.0, 1.0, 1.0, 1.0, 1.0, 1.0, 1.0, 1.0, 1.0, 1.0, 1.0, 1.0, 1.0, 1.0, 1.0, 1.0, 1.0, 1.0, 1.0, 1.0, 1.0, 1.0, 1.0, 1.0, 1.0, 1.0, 1.0, 1.0, 1.0, 1.0, 1.0, 1.0, 1.0, 1.0, 1.0, 1.0, 1.0, 1.0, 1.0, 1.0, 1.0, 1.0, 1.0, 1.0, 1.0, 1.0, 1.0, 1.0, 1.0, 1.0, 1.0, 1.0, 1.0, 1.0, 1.0, 1.0, 1.0, 1.0, 1.0, 1.0, 1.0, 1.0, 1.0, 1.0, 1.0, 1.0, 1.0, 1.0, 1.0, 1.0, 1.0, 1.0, 1.0, 1.0, 1.0, 1.0, 1.0, 1.0, 1.0, 1.0, 1.0, 1.0, 1.0, 1.0, 1.0, 1.0, 1.0, 1.0, 1.0, 1.0, 1.0, 1.0, 1.0, 1.0, 1.0, 1.0, 1.0, 1.0, 1.0, 1.0, 1.0, 1.0, 1.0, 1.0, 1.0, 1.0, 1.0, 1.0, 1.0, 1.0, 1.0, 1.0, 1.0, 1.0, 1.0, 1.0, 1.0, 1.0, 1.0, 1.0, 1.0, 1.0, 1.0, 1.0, 1.0, 1.0, 1.0, 1.0, 1.0, 1.0, 1.0, 1.0, 1.0, 1.0, 1.0, 1.0, 1.0, 1.0, 1.0, 1.0, 1.0, 1.0, 1.0, 1.0, 1.0, 1.0, 1.0, 1.0, 1.0, 1.0, 1.0, 1.0, 1.0, 1.0, 1.0, 1.0, 1.0, 1.0, 1.0, 1.0, 1.0, 1.0, 1.0, 1.0, 1.0, 1.0, 1.0, 1.0, 1.0, 1.0, 1.0, 1.0, 1.0, 1.0, 1.0, 1.0, 1.0, 1.0, 1.0, 1.0, 1.0, 1.0, 1.0, 1.0, 1.0, 1.0, 1.0, 1.0, 1.0, 1.0, 1.0, 1.0, 1.0, 1.0, 1.0, 1.0, 1.0, 1.0, 1.0, 1.0, 1.0, 1.0, 1.0, 1.0, 1.0, 1.0, 1.0, 1.0, 1.0, 1.0, 1.0, 1.0, 1.0, 1.0, 1.0, 1.0, 1.0, 1.0, 1.0, 1.0, 1.0, 1.0, 1.0, 1.0, 1.0, 1.0, 1.0, 1.0, 1.0, 1.0, 1.0, 1.0, 1.0, 1.0, 1.0, 1.0, 1.0, 1.0, 1.0, 1.0, 1.0, 1.0, 1.0, 1.0, 1.0, 1.0, 1.0, 1.0, 1.0, 1.0, 1.0, 1.0, 1.0, 1.0, 1.0, 1.0, 1.0, 1.0, 1.0, 1.0, 1.0, 1.0, 1.0, 1.0, 1.0, 1.0, 1.0, 1.0, 1.0, 1.0, 1.0, 1.0, 1.0, 1.0, 1.0, 1.0, 1.0, 1.0, 1.0, 1.0, 1.0, 1.0, 1.0, 1.0, 1.0, 1.0, 1.0, 1.0, 1.0, 1.0, 1.0, 1.0, 1.0, 1.0, 1.0, 1.0, 1.0, 1.0, 1.0, 1.0, 1.0, 1.0, 1.0, 1.0, 1.0, 1.0, 1.0, 1.0, 1.0, 1.0, 1.0, 1.0, 1.0, 1.0, 1.0, 1.0, 1.0, 1.0, 1.0, 1.0, 1.0, 1.0, 1.0, 1.0, 1.0, 1.0, 1.0, 1.0, 1.0, 1.0, 1.0, 1.0, 1.0, 1.0, 1.0, 1.0, 1.0, 1.0, 1.0, 1.0, 1.0, 1.0, 1.0, 1.0, 1.0, 1.0, 1.0, 1.0, 1.0, 1.0, 1.0, 1.0, 1.0, 1.0, 1.0, 1.0, 1.0, 1.0, 1.0, 1.0, 1.0, 1.0, 1.0, 1.0, 1.0, 1.0, 1.0, 1.0, 1.0, 1.0, 1.0, 1.0, 1.0, 1.0, 1.0, 1.0, 1.0, 1.0, 1.0, 1.0, 1.0, 1.0, 1.0, 1.0, 1.0, 1.0, 1.0, 1.0, 1.0, 1.0, 1.0, 1.0, 1.0, 1.0, 1.0, 1.0, 1.0, 1.0, 1.0, 1.0, 1.0, 1.0, 1.0, 1.0, 1.0, 1.0, 1.0, 1.0, 1.0, 1.0, 1.0, 1.0, 1.0, 1.0, 1.0, 1.0, 1.0, 1.0, 1.0, 1.0, 1.0, 1.0, 1.0, 1.0, 1.0, 1.0, 1.0, 1.0, 1.0, 1.0, 1.0, 1.0, 1.0, 1.0, 1.0, 1.0, 1.0, 1.0, 1.0, 1.0, 1.0, 1.0, 1.0, 1.0, 1.0, 1.0, 1.0, 1.0, 1.0, 1.0, 1.0, 1.0, 1.0, 1.0, 1.0, 1.0, 1.0, 1.0, 1.0, 1.0, 1.0, 1.0, 1.0, 1.0, 1.0, 1.0, 1.0, 1.0, 1.0, 1.0, 1.0, 1.0, 1.0, 1.0, 1.0, 1.0, 1.0, 1.0, 1.0, 1.0, 1.0, 1.0, 1.0, 1.0, 1.0, 1.0, 1.0, 1.0, 1.0, 1.0, 1.0, 1.0, 1.0, 1.0, 1.0, 1.0, 1.0, 1.0, 1.0, 1.0, 1.0, 1.0, 1.0, 1.0, 1.0, 1.0, 1.0, 1.0, 1.0, 1.0, 1.0, 1.0, 1.0, 1.0, 1.0, 1.0, 1.0, 1.0, 1.0, 1.0, 1.0, 1.0, 1.0, 1.0, 1.0, 1.0, 1.0, 1.0, 1.0, 1.0, 1.0, 1.0, 1.0, 1.0, 1.0, 1.0, 1.0, 1.0, 1.0, 1.0, 1.0, 1.0, 1.0, 1.0, 1.0, 1.0, 1.0, 1.0, 1.0, 1.0, 1.0, 1.0, 1.0, 1.0, 1.0, 1.0, 1.0, 1.0, 1.0, 1.0, 1.0, 1.0, 1.0, 1.0, 1.0, 1.0, 1.0, 1.0, 1.0, 1.0, 1.0, 1.0, 1.0, 1.0, 1.0, 1.0, 1.0, 1.0, 1.0, 1.0, 1.0, 1.0, 1.0, 1.0, 1.0, 1.0, 1.0, 1.0, 1.0, 1.0, 1.0, 1.0, 1.0, 1.0, 1.0, 1.0, 1.0, 1.0, 1.0, 1.0, 1.0, 1.0, 1.0, 1.0, 1.0, 1.0, 1.0, 1.0, 1.0, 1.0, 1.0, 1.0, 1.0, 1.0, 1.0, 1.0, 1.0, 1.0, 1.0, 1.0, 1.0, 1.0, 1.0, 1.0, 1.0, 1.0, 1.0, 1.0, 1.0, 1.0, 1.0, 1.0, 1.0, 1.0, 1.0, 1.0, 1.0, 1.0, 1.0, 1.0, 1.0, 1.0, 1.0, 1.0, 1.0, 1.0, 1.0, 1.0, 1.0, 1.0, 1.0, 1.0, 1.0, 1.0, 1.0, 1.0, 1.0, 1.0, 1.0, 1.0, 1.0, 1.0, 1.0, 1.0, 1.0, 1.0, 1.0, 1.0, 1.0, 1.0, 1.0, 1.0, 1.0, 1.0, 1.0, 1.0, 1.0, 1.0, 1.0, 1.0, 1.0, 1.0, 1.0, 1.0, 1.0, 1.0, 1.0, 1.0, 1.0, 1.0, 1.0, 1.0, 1.0, 1.0, 1.0, 1.0, 1.0, 1.0, 1.0, 1.0, 1.0, 1.0, 1.0, 1.0, 1.0, 1.0, 1.0, 1.0, 1.0, 1.0, 1.0, 1.0, 1.0, 1.0, 1.0, 1.0, 1.0, 1.0, 1.0, 1.0, 1.0, 1.0, 1.0, 1.0, 1.0, 1.0, 1.0, 1.0, 1.0, 1.0, 1.0, 1.0, 1.0, 1.0, 1.0, 1.0, 1.0, 1.0, 1.0, 1.0, 1.0, 1.0, 1.0, 1.0, 1.0, 1.0, 1.0, 1.0, 1.0, 1.0, 1.0, 1.0, 1.0, 1.0, 1.0, 1.0, 1.0, 1.0, 1.0, 1.0, 1.0, 1.0, 1.0, 1.0, 1.0, 1.0, 1.0, 1.0, 1.0, 1.0, 1.0, 1.0, 1.0, 1.0, 1.0, 1.0, 1.0, 1.0, 1.0, 1.0, 1.0, 1.0, 1.0, 1.0, 1.0, 1.0, 1.0, 1.0, 1.0, 1.0, 1.0, 1.0, 1.0, 1.0, 1.0, 1.0, 1.0, 1.0, 1.0, 1.0, 1.0, 1.0, 1.0, 1.0, 1.0, 1.0, 1.0, 1.0, 1.0, 1.0, 1.0, 1.0, 1.0, 1.0, 1.0, 1.0, 1.0, 1.0, 1.0, 1.0, 1.0, 1.0, 1.0, 1.0, 1.0, 1.0, 1.0, 1.0, 1.0, 1.0, 1.0, 1.0, 1.0, 1.0, 1.0, 1.0, 1.0, 1.0, 1.0, 1.0, 1.0, 1.0, 1.0, 1.0, 1.0, 1.0, 1.0, 1.0, 1.0, 1.0, 1.0, 1.0, 1.0, 1.0, 1.0, 1.0, 1.0, 1.0, 1.0, 1.0, 1.0, 1.0, 1.0, 1.0, 1.0, 1.0, 1.0, 1.0, 1.0, 1.0, 1.0, 1.0, 1.0, 1.0, 1.0, 1.0, 1.0, 1.0, 1.0, 1.0, 1.0, 1.0, 1.0, 1.0, 1.0, 1.0, 1.0, 1.0, 1.0, 1.0, 1.0, 1.0, 1.0, 1.0, 1.0, 1.0, 1.0, 1.0, 1.0, 1.0, 1.0, 1.0, 1.0, 1.0, 1.0, 1.0, 1.0, 1.0, 1.0, 1.0, 1.0, 1.0, 1.0, 1.0, 1.0, 1.0, 1.0, 1.0, 1.0, 1.0, 1.0, 1.0, 1.0, 1.0, 1.0, 1.0, 1.0, 1.0, 1.0, 1.0, 1.0, 1.0, 1.0, 1.0, 1.0, 1.0, 1.0, 1.0, 1.0, 1.0, 1.0, 1.0, 1.0, 1.0, 1.0, 1.0, 1.0, 1.0, 1.0, 1.0, 1.0, 1.0, 1.0, 1.0, 1.0, 1.0, 1.0, 1.0, 1.0, 1.0, 1.0, 1.0, 1.0, 1.0, 1.0, 1.0, 1.0, 1.0, 1.0, 1.0, 1.0, 1.0, 1.0, 1.0, 1.0, 1.0, 1.0, 1.0, 1.0, 1.0, 1.0, 1.0, 1.0, 1.0, 1.0, 1.0, 1.0, 1.0, 1.0, 1.0, 1.0, 1.0, 1.0, 1.0, 1.0, 1.0, 1.0, 1.0, 1.0, 1.0, 1.0, 1.0, 1.0, 1.0, 1.0, 1.0, 1.0, 1.0, 1.0, 1.0, 1.0, 1.0, 1.0, 1.0, 1.0, 1.0, 1.0, 1.0, 1.0, 1.0, 1.0, 1.0, 1.0, 1.0, 1.0, 1.0, 1.0, 1.0, 1.0, 1.0, 1.0, 1.0, 1.0, 1.0, 1.0, 1.0, 1.0, 1.0, 1.0, 1.0, 1.0, 1.0, 1.0, 1.0, 1.0, 1.0, 1.0, 1.0, 1.0, 1.0, 1.0, 1.0, 1.0, 1.0, 1.0, 1.0, 1.0, 1.0, 1.0, 1.0, 1.0, 1.0, 1.0, 1.0, 1.0, 1.0, 1.0, 1.0, 1.0, 1.0, 1.0, 1.0, 1.0, 1.0, 1.0, 1.0, 1.0, 1.0, 1.0, 1.0, 1.0, 1.0, 1.0, 1.0, 1.0, 1.0, 1.0, 1.0, 1.0, 1.0, 1.0, 1.0, 1.0, 1.0, 1.0, 1.0, 1.0, 1.0, 1.0, 1.0, 1.0, 1.0, 1.0, 1.0, 1.0, 1.0, 1.0, 1.0, 1.0, 1.0, 1.0, 1.0, 1.0, 1.0, 1.0, 1.0, 1.0, 1.0, 1.0, 1.0, 1.0, 1.0, 1.0, 1.0, 1.0, 1.0, 1.0, 1.0, 1.0, 1.0, 1.0, 1.0, 1.0, 1.0, 1.0, 1.0, 1.0, 1.0, 1.0, 1.0, 1.0, 1.0, 1.0, 1.0, 1.0, 1.0, 1.0, 1.0, 1.0, 1.0, 1.0, 1.0, 1.0, 1.0, 1.0, 1.0, 1.0, 1.0, 1.0, 1.0, 1.0, 1.0, 1.0, 1.0, 1.0, 1.0, 1.0, 1.0, 1.0, 1.0, 1.0, 1.0, 1.0, 1.0, 1.0, 1.0, 1.0, 1.0, 1.0, 1.0, 1.0, 1.0, 1.0, 1.0, 1.0, 1.0, 1.0, 1.0, 1.0, 1.0, 1.0, 1.0, 1.0, 1.0, 1.0, 1.0, 1.0, 1.0, 1.0, 1.0, 1.0, 1.0, 1.0, 1.0, 1.0, 1.0, 1.0, 1.0, 1.0, 1.0, 1.0, 1.0, 1.0, 1.0, 1.0, 1.0, 1.0, 1.0, 1.0, 1.0, 1.0, 1.0, 1.0, 1.0, 1.0, 1.0, 1.0, 1.0, 1.0, 1.0, 1.0, 1.0, 1.0, 1.0, 1.0, 1.0, 1.0, 1.0, 1.0, 1.0, 1.0, 1.0, 1.0, 1.0, 1.0, 1.0, 1.0, 1.0, 1.0, 1.0, 1.0, 1.0, 1.0, 1.0, 1.0, 1.0, 1.0, 1.0, 1.0, 1.0, 1.0, 1.0, 1.0, 1.0, 1.0, 1.0, 1.0, 1.0, 1.0, 1.0, 1.0, 1.0, 1.0, 1.0, 1.0, 1.0, 1.0, 1.0, 1.0, 1.0, 1.0, 1.0, 1.0, 1.0, 1.0, 1.0, 1.0, 1.0, 1.0, 1.0, 1.0, 1.0, 1.0, 1.0, 1.0, 1.0, 1.0, 1.0, 1.0, 1.0, 1.0, 1.0, 1.0, 1.0, 1.0, 1.0, 1.0, 1.0, 1.0, 1.0, 1.0, 1.0, 1.0, 1.0, 1.0, 1.0, 1.0, 1.0, 1.0, 1.0, 1.0, 1.0, 1.0, 1.0, 1.0, 1.0, 1.0, 1.0, 1.0, 1.0, 1.0, 1.0, 1.0, 1.0, 1.0, 1.0, 1.0, 1.0, 1.0, 1.0, 1.0, 1.0, 1.0, 1.0, 1.0, 1.0, 1.0, 1.0, 1.0, 1.0, 1.0, 1.0, 1.0, 1.0, 1.0, 1.0, 1.0, 1.0, 1.0, 1.0, 1.0, 1.0, 1.0, 1.0, 1.0, 1.0, 1.0, 1.0, 1.0, 1.0, 1.0, 1.0, 1.0, 1.0, 1.0, 1.0, 1.0, 1.0, 1.0, 1.0, 1.0, 1.0, 1.0, 1.0, 1.0, 1.0, 1.0, 1.0, 1.0, 1.0, 1.0, 1.0, 1.0, 1.0, 1.0, 1.0, 1.0, 1.0, 1.0, 1.0, 1.0, 1.0, 1.0, 1.0, 1.0, 1.0, 1.0, 1.0, 1.0, 1.0, 1.0, 1.0, 1.0, 1.0, 1.0, 1.0, 1.0, 1.0, 1.0, 1.0, 1.0, 1.0, 1.0, 1.0, 1.0, 1.0, 1.0, 1.0, 1.0, 1.0, 1.0, 1.0, 1.0, 1.0, 1.0, 1.0, 1.0, 1.0, 1.0, 1.0, 1.0, 1.0, 1.0, 1.0, 1.0, 1.0, 1.0, 1.0, 1.0, 1.0, 1.0, 1.0, 1.0, 1.0, 1.0, 1.0, 1.0, 1.0, 1.0, 1.0, 1.0, 1.0, 1.0, 1.0, 1.0, 1.0, 1.0, 1.0, 1.0, 1.0, 1.0, 1.0, 1.0, 1.0, 1.0, 1.0, 1.0, 1.0, 1.0, 1.0, 1.0, 1.0, 1.0, 1.0, 1.0, 1.0, 1.0, 1.0, 1.0, 1.0, 1.0, 1.0, 1.0, 1.0, 1.0, 1.0, 1.0, 1.0, 1.0, 1.0, 1.0, 1.0, 1.0, 1.0, 1.0, 1.0, 1.0, 1.0, 1.0, 1.0, 1.0, 1.0, 1.0, 1.0, 1.0, 1.0, 1.0, 1.0, 1.0, 1.0, 1.0, 1.0, 1.0, 1.0, 1.0, 1.0, 1.0, 1.0, 1.0, 1.0, 1.0, 1.0, 1.0, 1.0, 1.0, 1.0, 1.0, 1.0, 1.0, 1.0, 1.0, 1.0, 1.0, 1.0, 1.0, 1.0, 1.0, 1.0, 1.0, 1.0, 1.0, 1.0, 1.0, 1.0, 1.0, 1.0, 1.0, 1.0, 1.0, 1.0, 1.0, 1.0, 1.0, 1.0, 1.0, 1.0, 1.0, 1.0, 1.0, 1.0, 1.0, 1.0, 1.0, 1.0, 1.0, 1.0, 1.0, 1.0, 1.0, 1.0, 1.0, 1.0, 1.0, 1.0, 1.0, 1.0, 1.0, 1.0, 1.0, 1.0, 1.0, 1.0, 1.0, 1.0, 1.0, 1.0, 1.0, 1.0, 1.0, 1.0, 1.0, 1.0, 1.0, 1.0, 1.0, 1.0, 1.0, 1.0, 1.0, 1.0, 1.0, 1.0, 1.0, 1.0, 1.0, 1.0, 1.0, 1.0, 1.0, 1.0, 1.0, 1.0, 1.0, 1.0, 1.0, 1.0, 1.0, 1.0, 1.0, 1.0, 1.0, 1.0, 1.0, 1.0, 1.0, 1.0, 1.0, 1.0, 1.0, 1.0, 1.0, 1.0, 1.0, 1.0, 1.0, 1.0, 1.0, 1.0, 1.0, 1.0, 1.0, 1.0, 1.0, 1.0, 1.0, 1.0, 1.0, 1.0, 1.0, 1.0, 1.0, 1.0, 1.0, 1.0, 1.0, 1.0, 1.0, 1.0, 1.0, 1.0, 1.0, 1.0, 1.0, 1.0, 1.0, 1.0, 1.0, 1.0, 1.0, 1.0, 1.0, 1.0, 1.0, 1.0, 1.0, 1.0, 1.0, 1.0, 1.0, 1.0, 1.0, 1.0, 1.0, 1.0, 1.0, 1.0, 1.0, 1.0, 1.0, 1.0, 1.0, 1.0, 1.0, 1.0, 1.0, 1.0, 1.0, 1.0, 1.0, 1.0, 1.0, 1.0, 1.0, 1.0, 1.0, 1.0, 1.0, 1.0, 1.0, 1.0, 1.0, 1.0, 1.0, 1.0, 1.0, 1.0, 1.0, 1.0, 1.0, 1.0, 1.0, 1.0, 1.0, 1.0, 1.0, 1.0, 1.0, 1.0, 1.0, 1.0, 1.0, 1.0, 1.0, 1.0, 1.0, 1.0, 1.0, 1.0, 1.0, 1.0, 1.0, 1.0, 1.0, 1.0, 1.0, 1.0, 1.0, 1.0, 1.0, 1.0, 1.0, 1.0, 1.0, 1.0, 1.0, 1.0, 1.0, 1.0, 1.0, 1.0, 1.0, 1.0, 1.0, 1.0, 1.0, 1.0, 1.0, 1.0, 1.0, 1.0, 1.0, 1.0, 1.0, 1.0, 1.0, 1.0, 1.0, 1.0, 1.0, 1.0, 1.0, 1.0, 1.0, 1.0, 1.0, 1.0, 1.0, 1.0, 1.0, 1.0, 1.0, 1.0, 1.0, 1.0, 1.0, 1.0, 1.0, 1.0, 1.0, 1.0, 1.0, 1.0, 1.0, 1.0, 1.0, 1.0, 1.0, 1.0, 1.0, 1.0, 1.0, 1.0, 1.0, 1.0, 1.0, 1.0, 1.0, 1.0, 1.0, 1.0, 1.0, 1.0, 1.0, 1.0, 1.0, 1.0, 1.0, 1.0, 1.0, 1.0, 1.0, 1.0, 1.0, 1.0, 1.0, 1.0, 1.0, 1.0, 1.0, 1.0, 1.0, 1.0, 1.0, 1.0, 1.0, 1.0, 1.0, 1.0, 1.0, 1.0, 1.0, 1.0, 1.0, 1.0, 1.0, 1.0, 1.0, 1.0, 1.0, 1.0, 1.0, 1.0, 1.0, 1.0, 1.0, 1.0, 1.0, 1.0, 1.0, 1.0, 1.0, 1.0, 1.0, 1.0, 1.0, 1.0, 1.0, 1.0, 1.0, 1.0, 1.0, 1.0, 1.0, 1.0, 1.0, 1.0, 1.0, 1.0, 1.0, 1.0, 1.0, 1.0, 1.0, 1.0, 1.0, 1.0, 1.0, 1.0, 1.0, 1.0, 1.0, 1.0, 1.0, 1.0, 1.0, 1.0, 1.0, 1.0, 1.0, 1.0, 1.0, 1.0, 1.0, 1.0, 1.0, 1.0, 1.0, 1.0, 1.0, 1.0, 1.0, 1.0, 1.0, 1.0, 1.0, 1.0, 1.0, 1.0, 1.0, 1.0, 1.0, 1.0, 1.0, 1.0, 1.0, 1.0, 1.0, 1.0, 1.0, 1.0, 1.0, 1.0, 1.0, 1.0, 1.0, 1.0, 1.0, 1.0, 1.0, 1.0, 1.0, 1.0, 1.0, 1.0, 1.0, 1.0, 1.0, 1.0, 1.0, 1.0, 1.0, 1.0, 1.0, 1.0, 1.0, 1.0, 1.0, 1.0, 1.0, 1.0, 1.0, 1.0, 1.0, 1.0, 1.0, 1.0, 1.0, 1.0, 1.0, 1.0, 1.0, 1.0, 1.0, 1.0, 1.0, 1.0, 1.0, 1.0, 1.0, 1.0, 1.0, 1.0, 1.0, 1.0, 1.0, 1.0, 1.0, 1.0, 1.0, 1.0, 1.0, 1.0, 1.0, 1.0, 1.0, 1.0, 1.0, 1.0, 1.0, 1.0, 1.0, 1.0, 1.0, 1.0, 1.0, 1.0, 1.0, 1.0, 1.0, 1.0, 1.0, 1.0, 1.0, 1.0, 1.0, 1.0, 1.0, 1.0, 1.0, 1.0, 1.0, 1.0, 1.0, 1.0, 1.0, 1.0, 1.0, 1.0, 1.0, 1.0, 1.0, 1.0, 1.0, 1.0, 1.0, 1.0, 1.0, 1.0, 1.0, 1.0, 1.0, 1.0, 1.0, 1.0, 1.0, 1.0, 1.0, 1.0, 1.0, 1.0, 1.0, 1.0, 1.0, 1.0, 1.0, 1.0, 1.0, 1.0, 1.0, 1.0, 1.0, 1.0, 1.0, 1.0, 1.0, 1.0, 1.0, 1.0, 1.0, 1.0, 1.0, 1.0, 1.0, 1.0, 1.0, 1.0, 1.0, 1.0, 1.0, 1.0, 1.0, 1.0, 1.0, 1.0, 1.0, 1.0, 1.0, 1.0, 1.0, 1.0, 1.0, 1.0, 1.0, 1.0, 1.0, 1.0, 1.0, 1.0, 1.0, 1.0, 1.0, 1.0, 1.0, 1.0, 1.0, 1.0, 1.0, 1.0, 1.0, 1.0, 1.0, 1.0, 1.0, 1.0, 1.0, 1.0, 1.0, 1.0, 1.0, 1.0, 1.0, 1.0, 1.0, 1.0, 1.0, 1.0, 1.0, 1.0, 1.0, 1.0, 1.0, 1.0, 1.0, 1.0, 1.0, 1.0, 1.0, 1.0, 1.0, 1.0, 1.0, 1.0, 1.0, 1.0, 1.0, 1.0, 1.0, 1.0, 1.0, 1.0, 1.0, 1.0, 1.0, 1.0, 1.0, 1.0, 1.0, 1.0, 1.0, 1.0, 1.0, 1.0, 1.0, 1.0, 1.0, 1.0, 1.0, 1.0, 1.0, 1.0, 1.0, 1.0, 1.0, 1.0, 1.0, 1.0, 1.0, 1.0, 1.0, 1.0, 1.0, 1.0, 1.0, 1.0, 1.0, 1.0, 1.0, 1.0, 1.0, 1.0, 1.0, 1.0, 1.0, 1.0, 1.0, 1.0, 1.0, 1.0, 1.0, 1.0, 1.0, 1.0, 1.0, 1.0, 1.0, 1.0, 1.0, 1.0, 1.0, 1.0, 1.0, 1.0, 1.0, 1.0, 1.0, 1.0, 1.0, 1.0, 1.0, 1.0, 1.0, 1.0, 1.0, 1.0, 1.0, 1.0, 1.0, 1.0, 1.0, 1.0, 1.0, 1.0, 1.0, 1.0, 1.0, 1.0, 1.0, 1.0, 1.0, 1.0, 1.0, 1.0, 1.0, 1.0, 1.0, 1.0, 1.0, 1.0, 1.0, 1.0, 1.0, 1.0, 1.0, 1.0, 1.0, 1.0, 1.0, 1.0, 1.0, 1.0, 1.0, 1.0, 1.0, 1.0, 1.0, 1.0, 1.0, 1.0, 1.0, 1.0, 1.0, 1.0, 1.0, 1.0, 1.0, 1.0, 1.0, 1.0, 1.0, 1.0, 1.0, 1.0, 1.0, 1.0, 1.0, 1.0, 1.0, 1.0, 1.0, 1.0, 1.0, 1.0, 1.0, 1.0, 1.0, 1.0, 1.0, 1.0, 1.0, 1.0, 1.0, 1.0, 1.0, 1.0, 1.0, 1.0, 1.0, 1.0, 1.0, 1.0, 1.0, 1.0, 1.0, 1.0, 1.0, 1.0, 1.0, 1.0, 1.0, 1.0, 1.0, 1.0, 1.0, 1.0, 1.0, 1.0, 1.0, 1.0, 1.0, 1.0, 1.0, 1.0, 1.0, 1.0, 1.0, 1.0, 1.0, 1.0, 1.0, 1.0, 1.0, 1.0, 1.0, 1.0, 1.0, 1.0, 1.0, 1.0, 1.0, 1.0, 1.0, 1.0, 1.0, 1.0, 1.0, 1.0, 1.0, 1.0, 1.0, 1.0, 1.0, 1.0, 1.0, 1.0, 1.0, 1.0, 1.0, 1.0, 1.0, 1.0, 1.0, 1.0, 1.0, 1.0, 1.0, 1.0, 1.0, 1.0, 1.0, 1.0, 1.0, 1.0, 1.0, 1.0, 1.0, 1.0, 1.0, 1.0, 1.0, 1.0, 1.0, 1.0, 1.0, 1.0, 1.0, 1.0, 1.0, 1.0, 1.0, 1.0, 1.0, 1.0, 1.0, 1.0, 1.0, 1.0, 1.0, 1.0, 1.0, 1.0, 1.0, 1.0, 1.0, 1.0, 1.0, 1.0, 1.0, 1.0, 1.0, 1.0, 1.0, 1.0, 1.0, 1.0, 1.0, 1.0, 1.0, 1.0, 1.0, 1.0, 1.0, 1.0, 1.0, 1.0, 1.0, 1.0, 1.0, 1.0, 1.0, 1.0, 1.0, 1.0, 1.0, 1.0, 1.0, 1.0, 1.0, 1.0, 1.0, 1.0, 1.0, 1.0, 1.0, 1.0, 1.0, 1.0, 1.0, 1.0, 1.0, 1.0, 1.0, 1.0, 1.0, 1.0, 1.0, 1.0, 1.0, 1.0, 1.0, 1.0, 1.0, 1.0, 1.0, 1.0, 1.0, 1.0, 1.0, 1.0, 1.0, 1.0, 1.0, 1.0, 1.0, 1.0, 1.0, 1.0, 1.0, 1.0, 1.0, 1.0, 1.0, 1.0, 1.0, 1.0, 1.0, 1.0, 1.0, 1.0, 1.0, 1.0, 1.0, 1.0, 1.0, 1.0, 1.0, 1.0, 1.0, 1.0, 1.0, 1.0, 1.0, 1.0, 1.0, 1.0, 1.0, 1.0, 1.0, 1.0, 1.0, 1.0, 1.0, 1.0, 1.0, 1.0, 1.0, 1.0, 1.0, 1.0, 1.0, 1.0, 1.0, 1.0, 1.0, 1.0, 1.0, 1.0, 1.0, 1.0, 1.0, 1.0, 1.0, 1.0, 1.0, 1.0, 1.0, 1.0, 1.0, 1.0, 1.0, 1.0, 1.0, 1.0, 1.0, 1.0, 1.0, 1.0, 1.0, 1.0, 1.0, 1.0, 1.0, 1.0, 1.0, 1.0, 1.0, 1.0, 1.0, 1.0, 1.0, 1.0, 1.0, 1.0, 1.0, 1.0, 1.0, 1.0, 1.0, 1.0, 1.0, 1.0, 1.0, 1.0, 1.0, 1.0, 1.0, 1.0, 1.0, 1.0, 1.0, 1.0, 1.0, 1.0, 1.0, 1.0, 1.0, 1.0, 1.0, 1.0, 1.0, 1.0, 1.0, 1.0, 1.0, 1.0, 1.0, 1.0, 1.0, 1.0, 1.0, 1.0, 1.0, 1.0, 1.0, 1.0, 1.0, 1.0, 1.0, 1.0, 1.0, 1.0, 1.0, 1.0, 1.0, 1.0, 1.0, 1.0, 1.0, 1.0, 1.0, 1.0, 1.0, 1.0, 1.0, 1.0, 1.0, 1.0, 1.0, 1.0, 1.0, 1.0, 1.0, 1.0, 1.0, 1.0, 1.0, 1.0, 1.0, 1.0, 1.0, 1.0, 1.0, 1.0, 1.0, 1.0, 1.0, 1.0, 1.0, 1.0, 1.0, 1.0, 1.0, 1.0, 1.0, 1.0, 1.0, 1.0, 1.0, 1.0, 1.0, 1.0, 1.0, 1.0, 1.0, 1.0, 1.0, 1.0, 1.0, 1.0, 1.0, 1.0, 1.0, 1.0, 1.0, 1.0, 1.0, 1.0, 1.0, 1.0, 1.0, 1.0, 1.0, 1.0, 1.0, 1.0, 1.0, 1.0, 1.0, 1.0, 1.0, 1.0, 1.0, 1.0, 1.0, 1.0, 1.0, 1.0, 1.0, 1.0, 1.0, 1.0, 1.0, 1.0, 1.0, 1.0, 1.0, 1.0, 1.0, 1.0, 1.0, 1.0, 1.0, 1.0, 1.0, 1.0, 1.0, 1.0, 1.0, 1.0, 1.0, 1.0, 1.0, 1.0, 1.0, 1.0, 1.0, 1.0, 1.0, 1.0, 1.0, 1.0, 1.0, 1.0, 1.0, 1.0, 1.0, 1.0, 1.0, 1.0, 1.0, 1.0, 1.0, 1.0, 1.0, 1.0, 1.0, 1.0, 1.0, 1.0, 1.0, 1.0, 1.0, 1.0, 1.0, 1.0, 1.0, 1.0, 1.0, 1.0, 1.0, 1.0, 1.0, 1.0, 1.0, 1.0, 1.0, 1.0, 1.0, 1.0, 1.0, 1.0, 1.0, 1.0, 1.0, 1.0, 1.0, 1.0, 1.0, 1.0, 1.0, 1.0, 1.0, 1.0, 1.0, 1.0, 1.0, 1.0, 1.0, 1.0, 1.0, 1.0, 1.0, 1.0, 1.0, 1.0, 1.0, 1.0, 1.0, 1.0, 1.0, 1.0, 1.0, 1.0, 1.0, 1.0, 1.0, 1.0, 1.0, 1.0, 1.0, 1.0, 1.0, 1.0, 1.0, 1.0, 1.0, 1.0, 1.0, 1.0, 1.0, 1.0, 1.0, 1.0, 1.0, 1.0, 1.0, 1.0, 1.0, 1.0, 1.0, 1.0, 1.0, 1.0, 1.0, 1.0, 1.0, 1.0, 1.0, 1.0, 1.0, 1.0, 1.0, 1.0, 1.0, 1.0, 1.0, 1.0, 1.0, 1.0, 1.0, 1.0, 1.0, 1.0, 1.0, 1.0, 1.0, 1.0, 1.0, 1.0, 1.0, 1.0, 1.0, 1.0, 1.0, 1.0, 1.0, 1.0, 1.0, 1.0, 1.0, 1.0, 1.0, 1.0, 1.0, 1.0, 1.0, 1.0, 1.0, 1.0, 1.0, 1.0, 1.0, 1.0, 1.0, 1.0, 1.0, 1.0, 1.0, 1.0, 1.0, 1.0, 1.0, 1.0, 1.0, 1.0, 1.0, 1.0, 1.0, 1.0, 1.0, 1.0, 1.0, 1.0, 1.0, 1.0, 1.0, 1.0, 1.0, 1.0, 1.0, 1.0, 1.0, 1.0, 1.0, 1.0, 1.0, 1.0, 1.0, 1.0, 1.0, 1.0, 1.0, 1.0, 1.0, 1.0, 1.0, 1.0, 1.0, 1.0, 1.0, 1.0, 1.0, 1.0, 1.0, 1.0, 1.0, 1.0, 1.0, 1.0, 1.0, 1.0, 1.0, 1.0, 1.0, 1.0, 1.0, 1.0, 1.0, 1.0, 1.0, 1.0, 1.0, 1.0, 1.0, 1.0, 1.0, 1.0, 1.0, 1.0, 1.0, 1.0, 1.0, 1.0, 1.0, 1.0, 1.0, 1.0, 1.0, 1.0, 1.0, 1.0, 1.0, 1.0, 1.0, 1.0, 1.0, 1.0, 1.0, 1.0, 1.0, 1.0, 1.0, 1.0, 1.0, 1.0, 1.0, 1.0, 1.0, 1.0, 1.0, 1.0, 1.0, 1.0, 1.0, 1.0, 1.0, 1.0, 1.0, 1.0, 1.0, 1.0, 1.0, 1.0, 1.0, 1.0, 1.0, 1.0, 1.0, 1.0, 1.0, 1.0, 1.0, 1.0, 1.0, 1.0, 1.0, 1.0, 1.0, 1.0, 1.0, 1.0, 1.0, 1.0, 1.0, 1.0, 1.0, 1.0, 1.0, 1.0, 1.0, 1.0, 1.0, 1.0, 1.0, 1.0, 1.0, 1.0, 1.0, 1.0, 1.0, 1.0, 1.0, 1.0, 1.0, 1.0, 1.0, 1.0, 1.0, 1.0, 1.0, 1.0, 1.0, 1.0, 1.0, 1.0, 1.0, 1.0, 1.0, 1.0, 1.0, 1.0, 1.0, 1.0, 1.0, 1.0, 1.0, 1.0, 1.0, 1.0, 1.0, 1.0, 1.0, 1.0, 1.0, 1.0, 1.0, 1.0, 1.0, 1.0, 1.0, 1.0, 1.0, 1.0, 1.0, 1.0, 1.0, 1.0, 1.0, 1.0, 1.0, 1.0, 1.0, 1.0, 1.0, 1.0, 1.0, 1.0, 1.0, 1.0, 1.0, 1.0, 1.0, 1.0, 1.0, 1.0, 1.0, 1.0, 1.0, 1.0, 1.0, 1.0, 1.0, 1.0, 1.0, 1.0, 1.0, 1.0, 1.0, 1.0, 1.0, 1.0, 1.0, 1.0, 1.0, 1.0, 1.0, 1.0, 1.0, 1.0, 1.0, 1.0, 1.0, 1.0, 1.0, 1.0, 1.0, 1.0, 1.0, 1.0, 1.0, 1.0, 1.0, 1.0, 1.0, 1.0, 1.0, 1.0, 1.0, 1.0, 1.0, 1.0, 1.0, 1.0, 1.0, 1.0, 1.0, 1.0, 1.0, 1.0, 1.0, 1.0, 1.0, 1.0, 1.0, 1.0, 1.0, 1.0, 1.0, 1.0, 1.0, 1.0, 1.0, 1.0, 1.0, 1.0, 1.0, 1.0, 1.0, 1.0, 1.0, 1.0, 1.0, 1.0, 1.0, 1.0, 1.0, 1.0, 1.0, 1.0, 1.0, 1.0, 1.0, 1.0, 1.0, 1.0, 1.0, 1.0, 1.0, 1.0, 1.0, 1.0, 1.0, 1.0, 1.0, 1.0, 1.0, 1.0, 1.0, 1.0, 1.0, 1.0, 1.0, 1.0, 1.0, 1.0, 1.0, 1.0, 1.0, 1.0, 1.0, 1.0, 1.0, 1.0, 1.0, 1.0, 1.0, 1.0, 1.0, 1.0, 1.0, 1.0, 1.0, 1.0, 1.0, 1.0, 1.0, 1.0, 1.0, 1.0, 1.0, 1.0, 1.0, 1.0, 1.0, 1.0, 1.0, 1.0, 1.0, 1.0, 1.0, 1.0, 1.0, 1.0, 1.0, 1.0, 1.0, 1.0, 1.0, 1.0, 1.0, 1.0, 1.0, 1.0, 1.0, 1.0, 1.0, 1.0, 1.0, 1.0, 1.0, 1.0, 1.0, 1.0, 1.0, 1.0, 1.0, 1.0, 1.0, 1.0, 1.0, 1.0, 1.0, 1.0, 1.0, 1.0, 1.0, 1.0, 1.0, 1.0, 1.0, 1.0, 1.0, 1.0, 1.0, 1.0, 1.0, 1.0, 1.0, 1.0, 1.0, 1.0, 1.0, 1.0, 1.0, 1.0, 1.0, 1.0, 1.0, 1.0, 1.0, 1.0, 1.0, 1.0, 1.0, 1.0, 1.0, 1.0, 1.0, 1.0, 1.0, 1.0, 1.0, 1.0, 1.0, 1.0, 1.0, 1.0, 1.0, 1.0, 1.0, 1.0, 1.0, 1.0, 1.0, 1.0, 1.0, 1.0, 1.0, 1.0, 1.0, 1.0, 1.0, 1.0, 1.0, 1.0, 1.0, 1.0, 1.0, 1.0, 1.0, 1.0, 1.0, 1.0, 1.0, 1.0, 1.0, 1.0, 1.0, 1.0, 1.0, 1.0, 1.0, 1.0, 1.0, 1.0, 1.0, 1.0, 1.0, 1.0, 1.0, 1.0, 1.0, 1.0, 1.0, 1.0, 1.0, 1.0, 1.0, 1.0, 1.0, 1.0, 1.0, 1.0, 1.0, 1.0, 1.0, 1.0, 1.0, 1.0, 1.0, 1.0, 1.0, 1.0, 1.0, 1.0, 1.0, 1.0, 1.0, 1.0, 1.0, 1.0, 1.0, 1.0, 1.0, 1.0, 1.0, 1.0, 1.0, 1.0, 1.0, 1.0, 1.0, 1.0, 1.0, 1.0, 1.0, 1.0, 1.0, 1.0, 1.0, 1.0, 1.0, 1.0, 1.0, 1.0, 1.0, 1.0, 1.0, 1.0, 1.0, 1.0, 1.0, 1.0, 1.0, 1.0, 1.0, 1.0, 1.0, 1.0, 1.0, 1.0, 1.0, 1.0, 1.0, 1.0, 1.0, 1.0, 1.0, 1.0, 1.0, 1.0, 1.0, 1.0, 1.0, 1.0, 1.0, 1.0, 1.0, 1.0, 1.0, 1.0, 1.0, 1.0, 1.0, 1.0, 1.0, 1.0, 1.0, 1.0, 1.0, 1.0, 1.0, 1.0, 1.0, 1.0, 1.0, 1.0, 1.0, 1.0, 1.0, 1.0, 1.0, 1.0, 1.0, 1.0, 1.0, 1.0, 1.0, 1.0, 1.0, 1.0, 1.0, 1.0, 1.0, 1.0, 1.0, 1.0, 1.0, 1.0, 1.0, 1.0, 1.0, 1.0, 1.0, 1.0, 1.0, 1.0, 1.0, 1.0, 1.0, 1.0, 1.0, 1.0, 1.0, 1.0, 1.0, 1.0, 1.0, 1.0, 1.0, 1.0, 1.0, 1.0, 1.0, 1.0, 1.0, 1.0, 1.0, 1.0, 1.0, 1.0, 1.0, 1.0, 1.0, 1.0, 1.0, 1.0, 1.0, 1.0, 1.0, 1.0, 1.0, 1.0, 1.0, 1.0, 1.0, 1.0, 1.0, 1.0, 1.0, 1.0, 1.0, 1.0, 1.0, 1.0, 1.0, 1.0, 1.0, 1.0, 1.0, 1.0, 1.0, 1.0, 1.0, 1.0, 1.0, 1.0, 1.0, 1.0, 1.0, 1.0, 1.0, 1.0, 1.0, 1.0, 1.0, 1.0, 1.0, 1.0, 1.0, 1.0, 1.0, 1.0, 1.0, 1.0, 1.0, 1.0, 1.0, 1.0, 1.0, 1.0, 1.0, 1.0, 1.0, 1.0, 1.0, 1.0, 1.0, 1.0, 1.0, 1.0, 1.0, 1.0, 1.0, 1.0, 1.0, 1.0, 1.0, 1.0, 1.0, 1.0, 1.0, 1.0, 1.0, 1.0, 1.0, 1.0, 1.0, 1.0, 1.0, 1.0, 1.0, 1.0, 1.0, 1.0, 1.0, 1.0, 1.0, 1.0, 1.0, 1.0, 1.0, 1.0, 1.0, 1.0, 1.0, 1.0, 1.0, 1.0, 1.0, 1.0, 1.0, 1.0, 1.0, 1.0, 1.0, 1.0, 1.0, 1.0, 1.0, 1.0, 1.0, 1.0, 1.0, 1.0, 1.0, 1.0, 1.0, 1.0, 1.0, 1.0, 1.0, 1.0, 1.0, 1.0, 1.0, 1.0, 1.0, 1.0, 1.0, 1.0, 1.0, 1.0, 1.0, 1.0, 1.0, 1.0, 1.0, 1.0, 1.0, 1.0, 1.0, 1.0, 1.0, 1.0, 1.0, 1.0, 1.0, 1.0, 1.0, 1.0, 1.0, 1.0, 1.0, 1.0, 1.0, 1.0, 1.0, 1.0, 1.0, 1.0, 1.0, 1.0, 1.0, 1.0, 1.0, 1.0, 1.0, 1.0, 1.0, 1.0, 1.0, 1.0, 1.0, 1.0, 1.0, 1.0, 1.0, 1.0, 1.0, 1.0, 1.0, 1.0, 1.0, 1.0, 1.0, 1.0, 1.0, 1.0, 1.0, 1.0, 1.0, 1.0, 1.0, 1.0, 1.0, 1.0, 1.0, 1.0, 1.0, 1.0, 1.0, 1.0, 1.0, 1.0, 1.0, 1.0, 1.0, 1.0, 1.0, 1.0, 1.0, 1.0, 1.0, 1.0, 1.0, 1.0, 1.0, 1.0, 1.0, 1.0, 1.0, 1.0, 1.0, 1.0, 1.0, 1.0, 1.0, 1.0, 1.0, 1.0, 1.0, 1.0, 1.0, 1.0, 1.0, 1.0, 1.0, 1.0, 1.0, 1.0, 1.0, 1.0, 1.0, 1.0, 1.0, 1.0, 1.0, 1.0, 1.0, 1.0, 1.0, 1.0, 1.0, 1.0, 1.0, 1.0, 1.0, 1.0, 1.0, 1.0, 1.0, 1.0, 1.0, 1.0, 1.0, 1.0, 1.0, 1.0, 1.0, 1.0, 1.0, 1.0, 1.0, 1.0, 1.0, 1.0, 1.0, 1.0, 1.0, 1.0, 1.0, 1.0, 1.0, 1.0, 1.0, 1.0, 1.0, 1.0, 1.0, 1.0, 1.0, 1.0, 1.0, 1.0, 1.0, 1.0, 1.0, 1.0, 1.0, 1.0, 1.0, 1.0, 1.0, 1.0, 1.0, 1.0, 1.0, 1.0, 1.0, 1.0, 1.0, 1.0, 1.0, 1.0, 1.0, 1.0, 1.0, 1.0, 1.0, 1.0, 1.0, 1.0, 1.0, 1.0, 1.0, 1.0, 1.0, 1.0, 1.0, 1.0, 1.0, 1.0, 1.0, 1.0, 1.0, 1.0, 1.0, 1.0, 1.0, 1.0, 1.0, 1.0, 1.0, 1.0, 1.0, 1.0, 1.0, 1.0, 1.0, 1.0, 1.0, 1.0, 1.0, 1.0, 1.0, 1.0, 1.0, 1.0, 1.0, 1.0, 1.0, 1.0, 1.0, 1.0, 1.0, 1.0, 1.0, 1.0, 1.0, 1.0, 1.0, 1.0, 1.0, 1.0, 1.0, 1.0, 1.0, 1.0, 1.0, 1.0, 1.0, 1.0, 1.0, 1.0, 1.0, 1.0, 1.0, 1.0, 1.0, 1.0, 1.0, 1.0, 1.0, 1.0, 1.0, 1.0, 1.0, 1.0, 1.0, 1.0, 1.0, 1.0, 1.0, 1.0, 1.0, 1.0, 1.0, 1.0, 1.0, 1.0, 1.0, 1.0, 1.0, 1.0, 1.0, 1.0, 1.0, 1.0, 1.0, 1.0, 1.0, 1.0, 1.0, 1.0, 1.0, 1.0, 1.0, 1.0, 1.0, 1.0, 1.0, 1.0, 1.0, 1.0, 1.0, 1.0, 1.0, 1.0, 1.0, 1.0, 1.0, 1.0, 1.0, 1.0, 1.0, 1.0, 1.0, 1.0, 1.0, 1.0, 1.0, 1.0, 1.0, 1.0, 1.0, 1.0, 1.0, 1.0, 1.0, 1.0, 1.0, 1.0, 1.0, 1.0, 1.0, 1.0, 1.0, 1.0, 1.0, 1.0, 1.0, 1.0, 1.0, 1.0, 1.0, 1.0, 1.0, 1.0, 1.0, 1.0, 1.0, 1.0, 1.0, 1.0, 1.0, 1.0, 1.0, 1.0, 1.0, 1.0, 1.0, 1.0, 1.0, 1.0, 1.0, 1.0, 1.0, 1.0, 1.0, 1.0, 1.0, 1.0, 1.0, 1.0, 1.0, 1.0, 1.0, 1.0, 1.0, 1.0, 1.0, 1.0, 1.0, 1.0, 1.0, 1.0, 1.0, 1.0, 1.0, 1.0, 1.0, 1.0, 1.0, 1.0, 1.0, 1.0, 1.0, 1.0, 1.0, 1.0, 1.0, 1.0, 1.0, 1.0, 1.0, 1.0, 1.0, 1.0, 1.0, 1.0, 1.0, 1.0, 1.0, 1.0, 1.0, 1.0, 1.0, 1.0, 1.0, 1.0, 1.0, 1.0, 1.0, 1.0, 1.0, 1.0, 1.0, 1.0, 1.0, 1.0, 1.0, 1.0, 1.0, 1.0, 1.0, 1.0, 1.0, 1.0, 1.0, 1.0, 1.0, 1.0, 1.0, 1.0, 1.0, 1.0, 1.0, 1.0, 1.0, 1.0, 1.0, 1.0, 1.0, 1.0, 1.0, 1.0, 1.0, 1.0, 1.0, 1.0, 1.0, 1.0, 1.0, 1.0, 1.0, 1.0, 1.0, 1.0, 1.0, 1.0, 1.0, 1.0, 1.0, 1.0, 1.0, 1.0, 1.0, 1.0, 1.0, 1.0, 1.0, 1.0, 1.0, 1.0, 1.0, 1.0, 1.0, 1.0, 1.0, 1.0, 1.0, 1.0, 1.0, 1.0, 1.0, 1.0, 1.0, 1.0, 1.0, 1.0, 1.0, 1.0, 1.0, 1.0, 1.0, 1.0, 1.0, 1.0, 1.0, 1.0, 1.0, 1.0, 1.0, 1.0, 1.0, 1.0, 1.0, 1.0, 1.0, 1.0, 1.0, 1.0, 1.0, 1.0, 1.0, 1.0, 1.0, 1.0, 1.0, 1.0, 1.0, 1.0, 1.0, 1.0, 1.0, 1.0, 1.0, 1.0, 1.0, 1.0, 1.0, 1.0, 1.0, 1.0, 1.0, 1.0, 1.0, 1.0, 1.0, 1.0, 1.0, 1.0, 1.0, 1.0, 1.0, 1.0, 1.0, 1.0, 1.0, 1.0, 1.0, 1.0, 1.0, 1.0, 1.0, 1.0, 1.0, 1.0, 1.0, 1.0, 1.0, 1.0, 1.0, 1.0, 1.0, 1.0, 1.0, 1.0, 1.0, 1.0, 1.0, 1.0, 1.0, 1.0, 1.0, 1.0, 1.0, 1.0, 1.0, 1.0, 1.0])
me_cube_008.materials.append(mat_material_024)
me_cube_008.materials.append(mat_material_025)
me_cube_008.materials.append(mat_material_008)
me_cube_008.update()

# ---- objects
ob_cube_001 = bpy.data.objects.new('Cube.001', me_cube_008)

# ---- transforms, parenting, visibility, modifiers, constraints
ob_cube_001.location = (0.0, 0.0, 0.0)
ob_cube_001.visible_shadow = False
_m = ob_cube_001.modifiers.new('Mirror', 'MIRROR')
_m.use_axis = (True, True, False)
_m.use_clip = True

# ---- collection membership
scene.collection.objects.link(ob_cube_001)

# ---- scene / render settings (as saved in the file)
scene.frame_start = 1; scene.frame_end = 250; scene.frame_set(15)
scene.render.engine = 'BLENDER_EEVEE_NEXT'
scene.cycles.sampling_pattern = 'TABULATED_SOBOL'
scene.view_settings.view_transform = 'Standard'
bpy.context.view_layer.update()

# ---- added for rendering (the .blend has no active camera and no usable light): camera, sun
cam_auto = bpy.data.cameras.new('AutoCamera')
cam_auto.lens = 50.0
cam_auto.sensor_width = 36.0
cam_auto.clip_end = 1000.0
ob_auto_camera = bpy.data.objects.new('AutoCamera', cam_auto)
scene.collection.objects.link(ob_auto_camera)
ob_auto_camera.location = (11.2593, -13.5111, 10.4574)
ob_auto_camera.rotation_euler = (1.09748, -7.21219e-08, 0.694738)
scene.camera = ob_auto_camera
light_auto_sun = bpy.data.lights.new('AutoSun', 'SUN')
light_auto_sun.energy = 3.0
light_auto_sun.angle = 0.0523599
ob_auto_sun = bpy.data.objects.new('AutoSun', light_auto_sun)
scene.collection.objects.link(ob_auto_sun)
ob_auto_sun.rotation_euler = (0.872665, 0.174533, 0.523599)
bpy.context.view_layer.update()
